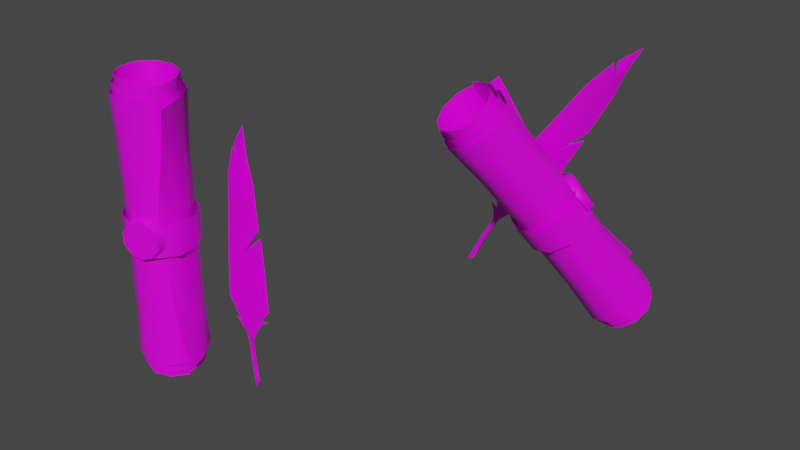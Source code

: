# Source: prop-checkpoint.blend  (saved by Blender 2.93.21; exported with 4.5.12 LTS)
import bpy
from mathutils import Matrix  # noqa: F401  (used for matrix-valued properties, if any)

bpy.ops.wm.read_factory_settings(use_empty=True)
scene = bpy.context.scene
scene.name = 'Scene'

# ---- collections
col_collection = bpy.data.collections.new('Collection'); scene.collection.children.link(col_collection)

# ---- images (referenced by path relative to the original .blend; pixels are not part of the script)
import os
ASSET_DIR = os.environ.get("B2B_ASSET_DIR", "")  # directory of the original .blend (textures are referenced by path, not embedded)
HERE = os.path.dirname(os.path.abspath(__file__))  # packed textures are extracted next to this script under _unpacked/

def load_image(name, relpath, width, height, colorspace="sRGB"):
    """Load a texture the original file referenced (path relative to the .blend, or extracted next to this script)."""
    p = next((c for c in (os.path.join(HERE, relpath), os.path.join(ASSET_DIR, relpath)) if relpath and os.path.exists(c)), "")
    if p:
        img = bpy.data.images.load(p, check_existing=True)
        img.name = name
    else:  # same state as the original file: an image datablock whose file is absent (Cycles renders it pink)
        img = bpy.data.images.new(name, width, height)
        img.source = "FILE"
        img.filepath = "//" + (relpath or name)
    img.colorspace_settings.name = colorspace
    return img
img_prop_checkpoint_diffuse_png = load_image('prop-checkpoint-diffuse.png', 'prop-checkpoint-diffuse.png', 1024, 1024, 'sRGB')

# ---- materials (node trees are filled in below, after node groups)
mat_checkpoint = bpy.data.materials.new('checkpoint')
mat_checkpoint.alpha_threshold = 0.0
mat_checkpoint.line_color = (0.0, 0.0, 0.0, 1.0)

# ---- material node trees
mat_checkpoint.use_nodes = True; mat_checkpoint.node_tree.nodes.clear()
_N = mat_checkpoint.node_tree.nodes; _L = mat_checkpoint.node_tree.links
n0 = _N.new('ShaderNodeOutputMaterial'); n0.name = 'Material Output'; n0.location = (300, 300)
n1 = _N.new('ShaderNodeBsdfPrincipled'); n1.name = 'Principled BSDF'; n1.location = (10, 300)
n1.distribution = 'GGX'
n1.subsurface_method = 'BURLEY'
n1.inputs[2].default_value = 0.4
n1.inputs[3].default_value = 1.45
n1.inputs[27].default_value = (0.0, 0.0, 0.0, 1.0)
n1.inputs[28].default_value = 1.0
n2 = _N.new('ShaderNodeTexImage'); n2.name = 'Image Texture'; n2.location = (-280, 280)
n2.image = img_prop_checkpoint_diffuse_png
_L.new(n1.outputs[0], n0.inputs[0])
_L.new(n2.outputs[0], n1.inputs[0])
n0.is_active_output = True

# ---- world
world_world = bpy.data.worlds.new('World'); scene.world = world_world
world_world.use_nodes = True; world_world.node_tree.nodes.clear()
_N = world_world.node_tree.nodes; _L = world_world.node_tree.links
n0 = _N.new('ShaderNodeOutputWorld'); n0.name = 'World Output'; n0.location = (300, 300)
n1 = _N.new('ShaderNodeBackground'); n1.name = 'Background'; n1.location = (10, 300)
n1.inputs[0].default_value = (0.05088, 0.05088, 0.05088, 1.0)
_L.new(n1.outputs[0], n0.inputs[0])
n0.is_active_output = True
world_world.color = (0.05088, 0.05088, 0.05088)
world_world.use_sun_shadow = False
world_world.sun_shadow_jitter_overblur = 0.0

# ---- meshes
me_prop_checkpoint = bpy.data.meshes.new('prop-checkpoint')
me_prop_checkpoint.from_pydata([(0.1014, 0.192, -0.4958), (-0.2553, -0.396, 0.3932), (0.08417, 0.2483, -0.462), (-0.2735, -0.3378, 0.4215), (0.1012, 0.2973, -0.4187), (-0.2545, -0.2855, 0.46), (0.1587, 0.3297, -0.3943), (-0.2069, -0.2693, 0.5088), (0.2237, 0.3158, -0.3749), (-0.1401, -0.2804, 0.5239), (0.276, 0.2711, -0.3824), (-0.089, -0.327, 0.5192), (0.2952, 0.212, -0.4129), (-0.06859, -0.3841, 0.4857), (0.2738, 0.1607, -0.4542), (-0.08869, -0.4332, 0.4411), (0.2197, 0.1366, -0.4901), (-0.1425, -0.4569, 0.4046), (0.1534, 0.1484, -0.5062), (-0.2066, -0.4419, 0.3856), (0.03888, 0.0767, -0.3127), (-0.02944, -0.04012, -0.1331), (-0.101, -0.1574, 0.04376), (-0.1756, -0.2762, 0.2204), (-0.1925, -0.2219, 0.2476), (-0.1181, -0.1045, 0.07083), (-0.04697, 0.01202, -0.1049), (0.0217, 0.1296, -0.2824), (-0.1737, -0.1745, 0.2847), (-0.09949, -0.05964, 0.109), (-0.02831, 0.05699, -0.06684), (0.03981, 0.1753, -0.2426), (-0.1279, -0.1571, 0.3258), (-0.05259, -0.04036, 0.1444), (0.02047, 0.07933, -0.03601), (0.09111, 0.2017, -0.2152), (-0.06759, -0.1694, 0.3429), (0.006073, -0.05179, 0.1602), (0.07899, 0.06768, -0.01992), (0.1517, 0.1899, -0.1988), (-0.01936, -0.2107, 0.336), (0.05299, -0.09137, 0.153), (0.1259, 0.02802, -0.02704), (0.2, 0.1487, -0.2059), (-0.0005649, -0.2635, 0.3052), (0.07039, -0.1437, 0.1251), (0.1432, -0.02448, -0.05467), (0.2178, 0.09423, -0.2341), (-0.01978, -0.3099, 0.2657), (0.05163, -0.1889, 0.08726), (0.1243, -0.06986, -0.09214), (0.1979, 0.04676, -0.272), (-0.0697, -0.3322, 0.2325), (0.003742, -0.2097, 0.05425), (0.07631, -0.09084, -0.125), (0.1481, 0.02458, -0.3054), (-0.1289, -0.3181, 0.2136), (-0.0545, -0.1976, 0.03746), (0.01763, -0.07945, -0.1407), (0.08731, 0.03629, -0.3216), (0.08208, 0.1695, -0.4724), (-0.2512, -0.3804, 0.3595), (0.06316, 0.2304, -0.4348), (-0.2704, -0.3163, 0.3895), (0.0818, 0.2836, -0.3872), (-0.2494, -0.2592, 0.4311), (0.1497, 0.3287, -0.3744), (-0.204, -0.2508, 0.4993), (0.2202, 0.3124, -0.3517), (-0.1321, -0.2648, 0.5185), (0.2765, 0.2619, -0.3576), (-0.07233, -0.3096, 0.504), (0.2965, 0.1957, -0.3885), (-0.04997, -0.372, 0.4672), (0.2721, 0.1382, -0.4315), (-0.07166, -0.4251, 0.4177), (0.2123, 0.1107, -0.4689), (-0.129, -0.4485, 0.3742), (0.1394, 0.1228, -0.4853), (-0.1985, -0.4313, 0.3522), (0.02544, 0.06227, -0.3001), (-0.03918, -0.04716, -0.1325), (-0.1064, -0.1573, 0.03353), (-0.1752, -0.2679, 0.1987), (-0.1934, -0.2086, 0.2278), (-0.1252, -0.09943, 0.06335), (-0.05844, 0.009888, -0.1015), (0.006477, 0.1195, -0.2669), (-0.1726, -0.1568, 0.2676), (-0.1043, -0.04945, 0.104), (-0.03804, 0.05909, -0.05963), (0.02615, 0.1688, -0.2233), (-0.1269, -0.1435, 0.3216), (-0.05412, -0.03034, 0.1459), (0.01654, 0.08544, -0.02866), (0.08534, 0.2042, -0.2026), (-0.06019, -0.1555, 0.3379), (0.01026, -0.0427, 0.1629), (0.08054, 0.07246, -0.01072), (0.1506, 0.1898, -0.1828), (-0.006691, -0.199, 0.3279), (0.06191, -0.08567, 0.1544), (0.1317, 0.02871, -0.01808), (0.2027, 0.1441, -0.1892), (0.01358, -0.2567, 0.2948), (0.08118, -0.1427, 0.1233), (0.1505, -0.02916, -0.04786), (0.2214, 0.08387, -0.2186), (-0.006852, -0.3063, 0.2506), (0.06083, -0.1918, 0.08138), (0.1296, -0.07916, -0.08848), (0.1994, 0.03172, -0.259), (-0.05981, -0.3283, 0.2113), (0.008672, -0.2142, 0.04441), (0.07691, -0.1024, -0.1242), (0.1449, 0.007117, -0.2944), (-0.1245, -0.3136, 0.1918), (-0.05522, -0.201, 0.02618), (0.01249, -0.09009, -0.1411), (0.07834, 0.01888, -0.3104), (0.06676, 0.1527, -0.4569), (-0.2497, -0.37, 0.3343), (0.04758, 0.2206, -0.4197), (-0.2717, -0.303, 0.3698), (0.06895, 0.2801, -0.3715), (-0.2506, -0.2435, 0.4179), (0.1349, 0.3163, -0.3392), (-0.194, -0.2225, 0.4732), (0.2111, 0.2991, -0.3154), (-0.1155, -0.2361, 0.4915), (0.272, 0.2452, -0.3225), (-0.05266, -0.2867, 0.4795), (0.294, 0.1747, -0.3571), (-0.02895, -0.3545, 0.4407), (0.2684, 0.1139, -0.4049), (-0.05311, -0.413, 0.3894), (0.2049, 0.08567, -0.4474), (-0.1156, -0.4395, 0.3444), (0.1274, 0.1003, -0.4676), (-0.1916, -0.4228, 0.3233), (0.01388, 0.05114, -0.2925), (-0.04807, -0.05301, -0.1334), (-0.112, -0.1578, 0.02452), (-0.1769, -0.2628, 0.1817), (-0.1975, -0.1999, 0.215), (-0.1326, -0.09536, 0.05743), (-0.06872, 0.009344, -0.1004), (-0.006052, 0.1143, -0.2587), (-0.1757, -0.1452, 0.2599), (-0.1068, -0.04326, 0.1025), (-0.04327, 0.06164, -0.05542), (0.01596, 0.1689, -0.2135), (-0.1215, -0.1243, 0.3073), (-0.05429, -0.01837, 0.144), (0.01151, 0.08944, -0.01852), (0.07591, 0.1991, -0.1803), (-0.04985, -0.1373, 0.325), (0.01558, -0.03181, 0.1625), (0.08094, 0.07529, 0.001065), (0.1462, 0.1839, -0.1593), (0.007522, -0.1843, 0.3147), (0.07158, -0.07855, 0.1534), (0.1365, 0.02787, -0.007047), (0.2024, 0.135, -0.1666), (0.02909, -0.2467, 0.2797), (0.09243, -0.1406, 0.1199), (0.157, -0.03477, -0.03962), (0.2228, 0.07073, -0.1989), (0.006703, -0.3008, 0.2331), (0.07015, -0.1942, 0.0748), (0.1345, -0.08883, -0.08405), (0.1996, 0.01528, -0.2434), (-0.05085, -0.3255, 0.1922), (0.01337, -0.2188, 0.03511), (0.07747, -0.1137, -0.1232), (0.1414, -0.01042, -0.2828), (-0.1212, -0.3108, 0.1726), (-0.05623, -0.2049, 0.01594), (0.007746, -0.1001, -0.1421), (0.07034, 0.003234, -0.3017), (0.09034, 0.3169, -0.3384), (-0.2066, -0.1901, 0.471), (-0.1361, -0.1151, 0.2975), (-0.05589, -0.008405, 0.1462), (0.009352, 0.09494, -0.01203), (0.03935, 0.198, -0.186), (0.1308, 0.3623, -0.2908), (-0.1748, -0.1562, 0.5051), (-0.09786, -0.09851, 0.3264), (-0.006096, -0.01828, 0.1596), (0.04861, 0.0882, -0.0002322), (0.1028, 0.2253, -0.1588), (-0.07172, -0.07798, -0.1112), (-0.1113, -0.1428, -0.01353), (-0.09493, -0.007868, -0.07411), (-0.1345, -0.07267, 0.02358), (-0.07007, 0.0523, -0.02414), (-0.1096, -0.0125, 0.07355), (-0.0092, 0.08949, 0.02517), (-0.04875, 0.02469, 0.1229), (0.07556, 0.07067, 0.047), (0.03601, 0.00587, 0.1447), (0.1355, 0.01166, 0.03213), (0.09597, -0.05314, 0.1298), (0.1585, -0.05808, -0.004833), (0.1189, -0.1229, 0.09286), (0.1333, -0.1186, -0.05517), (0.09375, -0.1834, 0.04252), (0.06933, -0.1464, -0.09952), (0.02978, -0.2112, -0.001824), (-0.008978, -0.1309, -0.1209), (-0.04853, -0.1957, -0.02323), (0.04828, -0.0427, 0.1427), (0.01677, -0.003723, 0.136), (0.007283, 0.03674, 0.1072), (0.02345, 0.06322, 0.06729), (0.05909, 0.06562, 0.03149), (0.1006, 0.04301, 0.0135), (0.1321, 0.004031, 0.0202), (0.1416, -0.03643, 0.04901), (0.1254, -0.06292, 0.08895), (0.08979, -0.06531, 0.1247), (-0.2125, -0.09407, 0.06532), (0.1515, 0.06934, 0.5719), (0.1646, 0.1083, 0.5251), (-0.2966, -0.04272, -0.195), (0.2137, 0.1182, 0.6172), (0.1215, 0.1105, 0.4228), (0.08802, 0.07043, 0.4571), (0.06866, 0.01746, 0.4854), (-0.2108, -0.02116, -0.04231), (-0.1606, 0.0151, -0.04796), (0.1471, 0.09346, 0.5462), (-0.1318, -0.06483, 0.1914), (-0.04131, 0.08172, 0.1093), (-0.09371, 0.01467, 0.1535), (-0.1707, -0.008992, 0.02502), (-0.1709, 0.01743, -0.05905), (-0.2402, -0.06093, -0.06275), (-0.2379, -0.08423, -0.01168), (0.1392, 0.05862, 0.5648), (0.1195, 0.08271, 0.5046), (-0.05958, 0.02514, 0.2105), (-0.2468, -0.04841, -0.1022), (-0.1145, 0.06368, -0.0216), (-0.248, -0.03303, -0.1035), (-0.2336, -0.04543, -0.1098), (0.1024, 0.05802, 0.4508), (-0.1965, -0.03356, -0.04863), (0.1615, 0.08106, 0.5399), (-0.07935, 0.002268, 0.1472), (-0.1563, -0.0214, 0.0187), (-0.1373, 0.05493, -0.05619), (-0.2835, -0.03974, -0.2027), (0.1339, 0.0703, 0.4983), (0.02977, 0.09678, 0.2413), (0.04151, 0.09539, 0.2707), (-0.04522, 0.01274, 0.2042), (-0.2823, -0.05513, -0.2014), (-0.2954, -0.05811, -0.1937), (-0.2349, -0.03004, -0.1112), (-0.3282, -0.0604, -0.2953), (-0.3334, -0.04695, -0.2704), (-0.3147, -0.04339, -0.2664), (-0.3468, -0.06393, -0.2992), (-0.1683, 0.02173, -0.04458), (-0.2327, -0.04825, -0.05358), (-0.225, -0.05489, -0.05696), (0.06821, -0.01972, 0.1463), (0.06266, -0.02686, 0.1493), (0.04272, 0.01182, 0.1408), (0.03412, 0.008446, 0.1432), (0.03504, 0.04455, 0.1175), (0.02553, 0.04509, 0.1171), (0.04812, 0.06598, 0.08522), (0.04017, 0.06908, 0.08096), (0.07696, 0.06792, 0.05626), (0.07245, 0.07125, 0.04854), (0.1105, 0.04963, 0.0417), (0.11, 0.05077, 0.03225), (0.136, 0.01809, 0.04712), (0.1386, 0.01547, 0.03831), (0.1437, -0.01465, 0.07043), (0.1472, -0.02117, 0.06441), (0.1306, -0.03608, 0.1027), (0.1325, -0.04516, 0.1006), (0.1018, -0.03801, 0.1317), (0.1003, -0.04733, 0.133)], [], [(23, 1, 3, 24), (24, 3, 5, 28), (32, 7, 9, 36), (36, 9, 11, 40), (40, 11, 13, 44), (44, 13, 15, 48), (48, 15, 17, 52), (52, 17, 19, 56), (56, 19, 1, 23), (18, 59, 20, 0), (59, 58, 21, 20), (58, 57, 22, 21), (57, 56, 23, 22), (16, 55, 59, 18), (55, 54, 58, 59), (54, 53, 57, 58), (53, 52, 56, 57), (14, 51, 55, 16), (51, 50, 54, 55), (50, 49, 53, 54), (49, 48, 52, 53), (12, 47, 51, 14), (47, 46, 50, 51), (46, 45, 49, 50), (45, 44, 48, 49), (10, 43, 47, 12), (43, 42, 46, 47), (42, 41, 45, 46), (41, 40, 44, 45), (8, 39, 43, 10), (39, 38, 42, 43), (38, 37, 41, 42), (37, 36, 40, 41), (6, 35, 39, 8), (35, 34, 38, 39), (34, 33, 37, 38), (33, 32, 36, 37), (2, 27, 31, 4), (27, 26, 30, 31), (26, 25, 29, 30), (25, 24, 28, 29), (0, 20, 27, 2), (20, 21, 26, 27), (21, 22, 25, 26), (22, 23, 24, 25), (83, 61, 63, 84), (84, 63, 65, 88), (155, 126, 64, 91), (92, 67, 69, 96), (96, 69, 71, 100), (100, 71, 73, 104), (104, 73, 75, 108), (108, 75, 77, 112), (112, 77, 79, 116), (116, 79, 61, 83), (78, 119, 80, 60), (119, 118, 81, 80), (118, 117, 82, 81), (117, 116, 83, 82), (76, 115, 119, 78), (115, 114, 118, 119), (114, 113, 117, 118), (113, 112, 116, 117), (74, 111, 115, 76), (111, 110, 114, 115), (110, 109, 113, 114), (109, 108, 112, 113), (72, 107, 111, 74), (107, 106, 110, 111), (106, 105, 109, 110), (105, 104, 108, 109), (70, 103, 107, 72), (103, 102, 106, 107), (102, 101, 105, 106), (101, 100, 104, 105), (68, 99, 103, 70), (99, 98, 102, 103), (98, 97, 101, 102), (97, 96, 100, 101), (66, 95, 99, 68), (95, 94, 98, 99), (94, 93, 97, 98), (93, 92, 96, 97), (154, 155, 91, 90), (153, 154, 90, 89), (152, 153, 89, 88), (127, 152, 88, 65), (62, 87, 91, 64), (87, 86, 90, 91), (86, 85, 89, 90), (85, 84, 88, 89), (60, 80, 87, 62), (80, 81, 86, 87), (81, 82, 85, 86), (82, 83, 84, 85), (143, 121, 123, 144), (144, 123, 125, 148), (95, 66, 4, 31), (152, 127, 129, 156), (156, 129, 131, 160), (160, 131, 133, 164), (164, 133, 135, 168), (168, 135, 137, 172), (172, 137, 139, 176), (176, 139, 121, 143), (138, 179, 140, 120), (179, 178, 141, 140), (178, 177, 142, 141), (177, 176, 143, 142), (136, 175, 179, 138), (175, 174, 178, 179), (174, 173, 177, 178), (173, 172, 176, 177), (134, 171, 175, 136), (171, 170, 174, 175), (170, 169, 173, 174), (169, 168, 172, 173), (132, 167, 171, 134), (167, 166, 170, 171), (166, 165, 169, 170), (165, 164, 168, 169), (130, 163, 167, 132), (163, 162, 166, 167), (162, 161, 165, 166), (161, 160, 164, 165), (128, 159, 163, 130), (159, 158, 162, 163), (158, 157, 161, 162), (157, 156, 160, 161), (126, 155, 159, 128), (155, 154, 158, 159), (154, 153, 157, 158), (153, 152, 156, 157), (94, 95, 31, 30), (93, 94, 30, 29), (92, 93, 29, 28), (67, 92, 28, 5), (122, 147, 151, 124), (147, 146, 150, 151), (146, 145, 149, 150), (145, 144, 148, 149), (120, 140, 147, 122), (140, 141, 146, 147), (141, 142, 145, 146), (142, 143, 144, 145), (150, 149, 183, 184), (148, 125, 181, 182), (151, 150, 184, 185), (124, 151, 185, 180), (149, 148, 182, 183), (185, 184, 190, 191), (183, 182, 188, 189), (180, 185, 191, 186), (184, 183, 189, 190), (182, 181, 187, 188), (192, 193, 195, 194), (194, 195, 197, 196), (196, 197, 199, 198), (198, 199, 201, 200), (200, 201, 203, 202), (202, 203, 205, 204), (204, 205, 207, 206), (206, 207, 209, 208), (208, 209, 211, 210), (210, 211, 193, 192), (221, 287, 269, 212), (214, 273, 275, 215), (215, 275, 277, 216), (216, 277, 279, 217), (217, 279, 281, 218), (218, 281, 283, 219), (219, 283, 285, 220), (220, 285, 287, 221), (212, 269, 271, 213), (213, 271, 273, 214), (212, 213, 214, 215, 216, 217, 218, 219, 220, 221), (229, 240, 241, 228), (232, 223, 226), (222, 236, 230, 266), (231, 260, 237), (229, 228, 242), (235, 242, 255, 234), (226, 224, 232), (245, 230, 265), (241, 232, 224), (244, 236, 235, 234), (230, 236, 244, 265), (222, 233, 235, 236), (260, 253, 225, 245), (231, 237, 252), (223, 232, 241), (242, 228, 227, 256), (228, 241, 224, 227), (233, 229, 242, 235), (243, 259, 258, 246), (229, 247, 254, 240), (249, 226, 223), (222, 267, 248, 251), (229, 257, 247), (250, 234, 255, 257), (226, 249, 224), (231, 248, 246), (254, 224, 249), (244, 234, 250, 251), (248, 231, 244, 251), (222, 251, 250, 233), (253, 263, 262, 225), (223, 254, 249), (257, 256, 227, 247), (247, 227, 224, 254), (233, 250, 257, 229), (258, 261, 263, 253), (256, 257, 242), (246, 258, 253, 260), (242, 257, 255), (241, 254, 223), (245, 225, 259, 243), (240, 254, 241), (225, 262, 264, 259), (259, 264, 261, 258), (261, 264, 262, 263), (260, 265, 237), (252, 237, 265), (231, 252, 265), (244, 231, 265), (266, 239, 267), (266, 267, 222), (238, 267, 239), (239, 266, 238), (243, 246, 267), (243, 238, 266), (248, 267, 246), (230, 245, 266), (238, 243, 267), (245, 243, 266), (260, 231, 246), (260, 245, 265), (271, 269, 268, 270), (273, 271, 270, 272), (275, 273, 272, 274), (277, 275, 274, 276), (279, 277, 276, 278), (281, 279, 278, 280), (283, 281, 280, 282), (285, 283, 282, 284), (287, 285, 284, 286), (269, 287, 286, 268), (270, 268, 286, 284, 282, 280, 278, 276, 274, 272)])
me_prop_checkpoint.polygons.foreach_set('use_smooth', [True] * 248)
_k = set([(212, 213), (212, 221), (213, 214), (214, 215), (215, 216), (216, 217), (217, 218), (218, 219), (219, 220), (220, 221), (222, 233), (222, 266), (222, 267), (223, 226), (223, 241), (223, 254), (224, 226), (224, 227), (227, 256), (229, 233), (229, 240), (231, 244), (231, 252), (231, 265), (234, 244), (234, 255), (237, 252), (237, 260), (238, 239), (238, 243), (239, 266), (239, 267), (240, 241), (240, 254), (241, 254), (242, 255), (242, 256), (242, 257), (244, 265), (252, 265), (255, 257), (256, 257), (261, 263), (261, 264), (262, 263), (262, 264), (266, 267)])
me_prop_checkpoint.attributes.new('sharp_edge', 'BOOLEAN', 'EDGE').data.foreach_set('value', [ (min(e.vertices), max(e.vertices)) in _k for e in me_prop_checkpoint.edges])
_uv = me_prop_checkpoint.uv_layers.new(name='UVMap')
_uv.uv.foreach_set('vector', [0.8965, 0.2195, 0.9964, 0.2171, 0.9961, 0.2462, 0.8964, 0.2483, 0.8964, 0.2483, 0.9961, 0.2462, 0.9951, 0.2753, 0.8961, 0.2771, 0.8892, 0.02078, 0.9876, 0.008945, 0.9888, 0.03895, 0.8915, 0.04849, 0.8915, 0.04849, 0.9888, 0.03895, 0.993, 0.06865, 0.8936, 0.0765, 0.8936, 0.0765, 0.993, 0.06865, 0.9937, 0.09862, 0.8939, 0.1048, 0.8939, 0.1048, 0.9937, 0.09862, 0.9942, 0.1286, 0.895, 0.1333, 0.895, 0.1333, 0.9942, 0.1286, 0.9963, 0.1584, 0.8969, 0.162, 0.8969, 0.162, 0.9963, 0.1584, 0.9966, 0.188, 0.8965, 0.1908, 0.8965, 0.1908, 0.9966, 0.188, 0.9964, 0.2171, 0.8965, 0.2195, 0.4859, 0.189, 0.5862, 0.1913, 0.5861, 0.2203, 0.4859, 0.2186, 0.5862, 0.1913, 0.6895, 0.1929, 0.6895, 0.2213, 0.5861, 0.2203, 0.6895, 0.1929, 0.7932, 0.1927, 0.793, 0.2212, 0.6895, 0.2213, 0.7932, 0.1927, 0.8965, 0.1908, 0.8965, 0.2195, 0.793, 0.2212, 0.4862, 0.159, 0.587, 0.1624, 0.5862, 0.1913, 0.4859, 0.189, 0.587, 0.1624, 0.6897, 0.1646, 0.6895, 0.1929, 0.5862, 0.1913, 0.6897, 0.1646, 0.7933, 0.1644, 0.7932, 0.1927, 0.6895, 0.1929, 0.7933, 0.1644, 0.8969, 0.162, 0.8965, 0.1908, 0.7932, 0.1927, 0.4871, 0.129, 0.5877, 0.1336, 0.587, 0.1624, 0.4862, 0.159, 0.5877, 0.1336, 0.6899, 0.1365, 0.6897, 0.1646, 0.587, 0.1624, 0.6899, 0.1365, 0.7927, 0.1364, 0.7933, 0.1644, 0.6897, 0.1646, 0.7927, 0.1364, 0.895, 0.1333, 0.8969, 0.162, 0.7933, 0.1644, 0.4884, 0.09899, 0.5885, 0.105, 0.5877, 0.1336, 0.4871, 0.129, 0.5885, 0.105, 0.6903, 0.1087, 0.6899, 0.1365, 0.5877, 0.1336, 0.6903, 0.1087, 0.7923, 0.1086, 0.7927, 0.1364, 0.6899, 0.1365, 0.7923, 0.1086, 0.8939, 0.1048, 0.895, 0.1333, 0.7927, 0.1364, 0.49, 0.06899, 0.5898, 0.07672, 0.5885, 0.105, 0.4884, 0.09899, 0.5898, 0.07672, 0.6908, 0.08117, 0.6903, 0.1087, 0.5885, 0.105, 0.6908, 0.08117, 0.7918, 0.08109, 0.7923, 0.1086, 0.6903, 0.1087, 0.7918, 0.08109, 0.8936, 0.0765, 0.8939, 0.1048, 0.7923, 0.1086, 0.4919, 0.039, 0.5913, 0.04863, 0.5898, 0.07672, 0.49, 0.06899, 0.5913, 0.04863, 0.6913, 0.05393, 0.6908, 0.08117, 0.5898, 0.07672, 0.6913, 0.05393, 0.7912, 0.05388, 0.7918, 0.08109, 0.6908, 0.08117, 0.7912, 0.05388, 0.8915, 0.04849, 0.8936, 0.0765, 0.7918, 0.08109, 0.4939, 0.008945, 0.5934, 0.02084, 0.5913, 0.04863, 0.4919, 0.039, 0.5934, 0.02084, 0.692, 0.02712, 0.6913, 0.05393, 0.5913, 0.04863, 0.692, 0.02712, 0.7906, 0.027, 0.7912, 0.05388, 0.6913, 0.05393, 0.7906, 0.027, 0.8892, 0.02078, 0.8915, 0.04849, 0.7912, 0.05388, 0.4868, 0.2479, 0.5865, 0.2492, 0.587, 0.2781, 0.4879, 0.277, 0.5865, 0.2492, 0.6897, 0.2499, 0.6899, 0.2786, 0.587, 0.2781, 0.6897, 0.2499, 0.7929, 0.2497, 0.7934, 0.2784, 0.6899, 0.2786, 0.7929, 0.2497, 0.8964, 0.2483, 0.8961, 0.2771, 0.7934, 0.2784, 0.4859, 0.2186, 0.5861, 0.2203, 0.5865, 0.2492, 0.4868, 0.2479, 0.5861, 0.2203, 0.6895, 0.2213, 0.6897, 0.2499, 0.5865, 0.2492, 0.6895, 0.2213, 0.793, 0.2212, 0.7929, 0.2497, 0.6897, 0.2499, 0.793, 0.2212, 0.8965, 0.2195, 0.8964, 0.2483, 0.7929, 0.2497, 0.8884, 0.5295, 0.9812, 0.5307, 0.9792, 0.5617, 0.8872, 0.5608, 0.8872, 0.5608, 0.9792, 0.5617, 0.9771, 0.5927, 0.886, 0.592, 0.6014, 0.6267, 0.5111, 0.6285, 0.5085, 0.5955, 0.5998, 0.5938, 0.8956, 0.3078, 0.9939, 0.3065, 0.9934, 0.3388, 0.8945, 0.3397, 0.8945, 0.3397, 0.9934, 0.3388, 0.9901, 0.3711, 0.8935, 0.3714, 0.8935, 0.3714, 0.9901, 0.3711, 0.9884, 0.4034, 0.8924, 0.4032, 0.8924, 0.4032, 0.9884, 0.4034, 0.9865, 0.4357, 0.8914, 0.4349, 0.8914, 0.4349, 0.9865, 0.4357, 0.985, 0.4679, 0.8905, 0.4666, 0.8905, 0.4666, 0.985, 0.4679, 0.9832, 0.4996, 0.8895, 0.4981, 0.8895, 0.4981, 0.9832, 0.4996, 0.9812, 0.5307, 0.8884, 0.5295, 0.5013, 0.5016, 0.5952, 0.4994, 0.5965, 0.531, 0.5035, 0.5333, 0.5952, 0.4994, 0.6931, 0.4982, 0.6937, 0.5296, 0.5965, 0.531, 0.6931, 0.4982, 0.7916, 0.4977, 0.7913, 0.5292, 0.6937, 0.5296, 0.7916, 0.4977, 0.8895, 0.4981, 0.8884, 0.5295, 0.7913, 0.5292, 0.4994, 0.4696, 0.5939, 0.4677, 0.5952, 0.4994, 0.5013, 0.5016, 0.5939, 0.4677, 0.6926, 0.4667, 0.6931, 0.4982, 0.5952, 0.4994, 0.6926, 0.4667, 0.7919, 0.4663, 0.7916, 0.4977, 0.6931, 0.4982, 0.7919, 0.4663, 0.8905, 0.4666, 0.8895, 0.4981, 0.7916, 0.4977, 0.4975, 0.4374, 0.5928, 0.4359, 0.5939, 0.4677, 0.4994, 0.4696, 0.5928, 0.4359, 0.6921, 0.4352, 0.6926, 0.4667, 0.5939, 0.4677, 0.6921, 0.4352, 0.7922, 0.4348, 0.7919, 0.4663, 0.6926, 0.4667, 0.7922, 0.4348, 0.8914, 0.4349, 0.8905, 0.4666, 0.7919, 0.4663, 0.4957, 0.4051, 0.5916, 0.4042, 0.5928, 0.4359, 0.4975, 0.4374, 0.5916, 0.4042, 0.6916, 0.4037, 0.6921, 0.4352, 0.5928, 0.4359, 0.6916, 0.4037, 0.7925, 0.4033, 0.7922, 0.4348, 0.6921, 0.4352, 0.7925, 0.4033, 0.8924, 0.4032, 0.8914, 0.4349, 0.7922, 0.4348, 0.4936, 0.3729, 0.5904, 0.3725, 0.5916, 0.4042, 0.4957, 0.4051, 0.5904, 0.3725, 0.6911, 0.3721, 0.6916, 0.4037, 0.5916, 0.4042, 0.6911, 0.3721, 0.7928, 0.3718, 0.7925, 0.4033, 0.6916, 0.4037, 0.7928, 0.3718, 0.8935, 0.3714, 0.8924, 0.4032, 0.7925, 0.4033, 0.4915, 0.3405, 0.589, 0.3407, 0.5904, 0.3725, 0.4936, 0.3729, 0.589, 0.3407, 0.6906, 0.3406, 0.6911, 0.3721, 0.5904, 0.3725, 0.6906, 0.3406, 0.793, 0.3403, 0.7928, 0.3718, 0.6911, 0.3721, 0.793, 0.3403, 0.8945, 0.3397, 0.8935, 0.3714, 0.7928, 0.3718, 0.4893, 0.3082, 0.5878, 0.3088, 0.589, 0.3407, 0.4915, 0.3405, 0.5878, 0.3088, 0.6903, 0.3091, 0.6906, 0.3406, 0.589, 0.3407, 0.6903, 0.3091, 0.7932, 0.3087, 0.793, 0.3403, 0.6906, 0.3406, 0.7932, 0.3087, 0.8956, 0.3078, 0.8945, 0.3397, 0.793, 0.3403, 0.6957, 0.6252, 0.6014, 0.6267, 0.5998, 0.5938, 0.695, 0.5924, 0.7905, 0.6246, 0.6957, 0.6252, 0.695, 0.5924, 0.7908, 0.5918, 0.8848, 0.6249, 0.7905, 0.6246, 0.7908, 0.5918, 0.886, 0.592, 0.975, 0.6257, 0.8848, 0.6249, 0.886, 0.592, 0.9771, 0.5927, 0.506, 0.5645, 0.5981, 0.5625, 0.5998, 0.5938, 0.5085, 0.5955, 0.5981, 0.5625, 0.6943, 0.561, 0.695, 0.5924, 0.5998, 0.5938, 0.6943, 0.561, 0.791, 0.5605, 0.7908, 0.5918, 0.695, 0.5924, 0.791, 0.5605, 0.8872, 0.5608, 0.886, 0.592, 0.7908, 0.5918, 0.5035, 0.5333, 0.5965, 0.531, 0.5981, 0.5625, 0.506, 0.5645, 0.5965, 0.531, 0.6937, 0.5296, 0.6943, 0.561, 0.5981, 0.5625, 0.6937, 0.5296, 0.7913, 0.5292, 0.791, 0.5605, 0.6943, 0.561, 0.7913, 0.5292, 0.8884, 0.5295, 0.8872, 0.5608, 0.791, 0.5605, 0.8778, 0.8589, 0.9642, 0.862, 0.9631, 0.895, 0.8769, 0.8915, 0.8769, 0.8915, 0.9631, 0.895, 0.9614, 0.9282, 0.8758, 0.9239, 0.5878, 0.3088, 0.4893, 0.3082, 0.4879, 0.277, 0.587, 0.2781, 0.8848, 0.6249, 0.975, 0.6257, 0.9724, 0.6597, 0.8833, 0.6588, 0.8833, 0.6588, 0.9724, 0.6597, 0.9702, 0.6937, 0.882, 0.6925, 0.882, 0.6925, 0.9702, 0.6937, 0.9683, 0.7276, 0.8808, 0.7261, 0.8808, 0.7261, 0.9683, 0.7276, 0.9669, 0.7615, 0.8801, 0.7595, 0.8801, 0.7595, 0.9669, 0.7615, 0.966, 0.7953, 0.8793, 0.7929, 0.8793, 0.7929, 0.966, 0.7953, 0.9652, 0.8289, 0.8786, 0.8261, 0.8786, 0.8261, 0.9652, 0.8289, 0.9642, 0.862, 0.8778, 0.8589, 0.5233, 0.8322, 0.6101, 0.828, 0.6114, 0.8612, 0.5247, 0.866, 0.6101, 0.828, 0.6996, 0.8255, 0.7002, 0.8583, 0.6114, 0.8612, 0.6996, 0.8255, 0.7892, 0.8248, 0.7891, 0.8576, 0.7002, 0.8583, 0.7892, 0.8248, 0.8786, 0.8261, 0.8778, 0.8589, 0.7891, 0.8576, 0.5221, 0.7982, 0.6089, 0.7946, 0.6101, 0.828, 0.5233, 0.8322, 0.6089, 0.7946, 0.699, 0.7925, 0.6996, 0.8255, 0.6101, 0.828, 0.699, 0.7925, 0.7893, 0.7919, 0.7892, 0.8248, 0.6996, 0.8255, 0.7893, 0.7919, 0.8793, 0.7929, 0.8786, 0.8261, 0.7892, 0.8248, 0.5209, 0.7643, 0.6077, 0.7613, 0.6089, 0.7946, 0.5221, 0.7982, 0.6077, 0.7613, 0.6984, 0.7593, 0.699, 0.7925, 0.6089, 0.7946, 0.6984, 0.7593, 0.7895, 0.7587, 0.7893, 0.7919, 0.699, 0.7925, 0.7895, 0.7587, 0.8801, 0.7595, 0.8793, 0.7929, 0.7893, 0.7919, 0.519, 0.7305, 0.6065, 0.7278, 0.6077, 0.7613, 0.5209, 0.7643, 0.6065, 0.7278, 0.6978, 0.726, 0.6984, 0.7593, 0.6077, 0.7613, 0.6978, 0.726, 0.7896, 0.7254, 0.7895, 0.7587, 0.6984, 0.7593, 0.7896, 0.7254, 0.8808, 0.7261, 0.8801, 0.7595, 0.7895, 0.7587, 0.5167, 0.6965, 0.605, 0.6943, 0.6065, 0.7278, 0.519, 0.7305, 0.605, 0.6943, 0.6971, 0.6926, 0.6978, 0.726, 0.6065, 0.7278, 0.6971, 0.6926, 0.7899, 0.692, 0.7896, 0.7254, 0.6978, 0.726, 0.7899, 0.692, 0.882, 0.6925, 0.8808, 0.7261, 0.7896, 0.7254, 0.5141, 0.6625, 0.6033, 0.6606, 0.605, 0.6943, 0.5167, 0.6965, 0.6033, 0.6606, 0.6964, 0.659, 0.6971, 0.6926, 0.605, 0.6943, 0.6964, 0.659, 0.7902, 0.6584, 0.7899, 0.692, 0.6971, 0.6926, 0.7902, 0.6584, 0.8833, 0.6588, 0.882, 0.6925, 0.7899, 0.692, 0.5111, 0.6285, 0.6014, 0.6267, 0.6033, 0.6606, 0.5141, 0.6625, 0.6014, 0.6267, 0.6957, 0.6252, 0.6964, 0.659, 0.6033, 0.6606, 0.6957, 0.6252, 0.7905, 0.6246, 0.7902, 0.6584, 0.6964, 0.659, 0.7905, 0.6246, 0.8848, 0.6249, 0.8833, 0.6588, 0.7902, 0.6584, 0.6903, 0.3091, 0.5878, 0.3088, 0.587, 0.2781, 0.6899, 0.2786, 0.7932, 0.3087, 0.6903, 0.3091, 0.6899, 0.2786, 0.7934, 0.2784, 0.8956, 0.3078, 0.7932, 0.3087, 0.7934, 0.2784, 0.8961, 0.2771, 0.9939, 0.3065, 0.8956, 0.3078, 0.8961, 0.2771, 0.9951, 0.2753, 0.5268, 0.8993, 0.6128, 0.894, 0.6145, 0.9264, 0.5292, 0.9324, 0.6128, 0.894, 0.7009, 0.8909, 0.7016, 0.9231, 0.6145, 0.9264, 0.7009, 0.8909, 0.789, 0.89, 0.7888, 0.9223, 0.7016, 0.9231, 0.789, 0.89, 0.8769, 0.8915, 0.8758, 0.9239, 0.7888, 0.9223, 0.5247, 0.866, 0.6114, 0.8612, 0.6128, 0.894, 0.5268, 0.8993, 0.6114, 0.8612, 0.7002, 0.8583, 0.7009, 0.8909, 0.6128, 0.894, 0.7002, 0.8583, 0.7891, 0.8576, 0.789, 0.89, 0.7009, 0.8909, 0.7891, 0.8576, 0.8778, 0.8589, 0.8769, 0.8915, 0.789, 0.89, 0.7016, 0.9231, 0.7888, 0.9223, 0.7885, 0.9551, 0.7026, 0.9558, 0.8758, 0.9239, 0.9614, 0.9282, 0.9596, 0.9646, 0.8751, 0.9507, 0.6145, 0.9264, 0.7016, 0.9231, 0.7026, 0.9558, 0.6153, 0.9464, 0.5292, 0.9324, 0.6145, 0.9264, 0.6153, 0.9464, 0.5306, 0.955, 0.7888, 0.9223, 0.8758, 0.9239, 0.8751, 0.9507, 0.7885, 0.9551, 0.6153, 0.9464, 0.7026, 0.9558, 0.7034, 0.9733, 0.6123, 0.9779, 0.7885, 0.9551, 0.8751, 0.9507, 0.8746, 0.9722, 0.7875, 0.9774, 0.5306, 0.955, 0.6153, 0.9464, 0.6123, 0.9779, 0.5321, 0.9874, 0.7026, 0.9558, 0.7885, 0.9551, 0.7875, 0.9774, 0.7034, 0.9733, 0.8751, 0.9507, 0.9596, 0.9646, 0.9584, 0.9889, 0.8746, 0.9722, 0.494, 0.8078, 0.4387, 0.8078, 0.4387, 0.7735, 0.494, 0.7735, 0.494, 0.7735, 0.4387, 0.7735, 0.4387, 0.7392, 0.494, 0.7392, 0.494, 0.7392, 0.4387, 0.7392, 0.4387, 0.7031, 0.494, 0.7031, 0.494, 0.7031, 0.4387, 0.7031, 0.4387, 0.6662, 0.494, 0.6662, 0.494, 0.6662, 0.4387, 0.6662, 0.4387, 0.6306, 0.494, 0.6306, 0.494, 0.9793, 0.4387, 0.9793, 0.4387, 0.945, 0.494, 0.945, 0.494, 0.945, 0.4387, 0.945, 0.4387, 0.9107, 0.494, 0.9107, 0.494, 0.9107, 0.4387, 0.9107, 0.4387, 0.8764, 0.494, 0.8764, 0.494, 0.8764, 0.4387, 0.8764, 0.4387, 0.8421, 0.494, 0.8421, 0.494, 0.8421, 0.4387, 0.8421, 0.4387, 0.8078, 0.494, 0.8078, 0.285, 0.9017, 0.297, 0.9017, 0.2991, 0.9215, 0.2874, 0.9242, 0.306, 0.9651, 0.3155, 0.9574, 0.3289, 0.9719, 0.3214, 0.9817, 0.3214, 0.9817, 0.3289, 0.9719, 0.3452, 0.9833, 0.3399, 0.9946, 0.3399, 0.8089, 0.3452, 0.8202, 0.3289, 0.8316, 0.3214, 0.8218, 0.3214, 0.8218, 0.3289, 0.8316, 0.3155, 0.8461, 0.306, 0.8384, 0.306, 0.8384, 0.3155, 0.8461, 0.3054, 0.8632, 0.2945, 0.8578, 0.2945, 0.8578, 0.3054, 0.8632, 0.2991, 0.882, 0.2874, 0.8793, 0.2874, 0.8793, 0.2991, 0.882, 0.297, 0.9017, 0.285, 0.9017, 0.2874, 0.9242, 0.2991, 0.9215, 0.3054, 0.9403, 0.2945, 0.9457, 0.2945, 0.9457, 0.3054, 0.9403, 0.3155, 0.9574, 0.306, 0.9651, 0.3888, 0.9037, 0.3673, 0.8967, 0.354, 0.8784, 0.354, 0.8558, 0.3673, 0.8375, 0.3888, 0.8306, 0.4103, 0.8375, 0.4236, 0.8558, 0.4236, 0.8784, 0.4103, 0.8967, 0.1248, 0.6195, 0.1068, 0.6996, 0.08283, 0.6578, 0.0826, 0.6188, 0.08254, 0.6936, 0.1052, 0.6999, 0.08322, 0.7601, 0.1507, 0.2781, 0.08164, 0.2776, 0.08198, 0.2244, 0.1002, 0.2079, 0.3287, 0.2629, 0.3032, 0.1945, 0.3312, 0.2528, 0.1248, 0.6195, 0.0826, 0.6188, 0.08008, 0.4241, 0.08027, 0.3791, 0.08008, 0.4241, 0.0275, 0.497, 0.01616, 0.3785, 0.08322, 0.7601, 0.06208, 0.6967, 0.08254, 0.6936, 0.08317, 0.1744, 0.08198, 0.2244, 0.04547, 0.2419, 0.08283, 0.6578, 0.08254, 0.6936, 0.06208, 0.6967, 0.0128, 0.2772, 0.08164, 0.2776, 0.08027, 0.3791, 0.01616, 0.3785, 0.08198, 0.2244, 0.08164, 0.2776, 0.0128, 0.2772, 0.04547, 0.2419, 0.1507, 0.2781, 0.1445, 0.3797, 0.08027, 0.3791, 0.08164, 0.2776, 0.07245, 0.1741, 0.07152, 0.102, 0.08215, 0.1022, 0.08317, 0.1744, 0.3287, 0.2629, 0.3312, 0.2528, 0.3589, 0.2729, 0.1052, 0.6999, 0.08254, 0.6936, 0.08283, 0.6578, 0.08008, 0.4241, 0.0826, 0.6188, 0.0408, 0.6181, 0.02811, 0.4996, 0.0826, 0.6188, 0.08283, 0.6578, 0.06208, 0.6967, 0.0408, 0.6181, 0.1445, 0.3797, 0.1248, 0.6195, 0.08008, 0.4241, 0.08027, 0.3791, 0.2818, 0.1939, 0.2834, 0.1222, 0.2939, 0.1225, 0.2925, 0.1946, 0.2454, 0.6391, 0.2877, 0.6389, 0.2873, 0.6798, 0.264, 0.717, 0.2867, 0.7116, 0.285, 0.7778, 0.2662, 0.7173, 0.2227, 0.2968, 0.2747, 0.2277, 0.2926, 0.2446, 0.2917, 0.2978, 0.2454, 0.6391, 0.2899, 0.4443, 0.2877, 0.6389, 0.2905, 0.3993, 0.3546, 0.3998, 0.3423, 0.5196, 0.2899, 0.4443, 0.285, 0.7778, 0.2867, 0.7116, 0.3094, 0.7148, 0.3287, 0.2629, 0.2926, 0.2446, 0.2925, 0.1946, 0.2873, 0.6798, 0.3094, 0.7148, 0.2867, 0.7116, 0.3606, 0.2989, 0.3546, 0.3998, 0.2905, 0.3993, 0.2917, 0.2978, 0.2926, 0.2446, 0.3287, 0.2629, 0.3606, 0.2989, 0.2917, 0.2978, 0.2227, 0.2968, 0.2917, 0.2978, 0.2905, 0.3993, 0.2263, 0.3988, 0.07152, 0.102, 0.07141, 0.05268, 0.08231, 0.04511, 0.08215, 0.1022, 0.2662, 0.7173, 0.2873, 0.6798, 0.2867, 0.7116, 0.2899, 0.4443, 0.3407, 0.5206, 0.3295, 0.6388, 0.2877, 0.6389, 0.2877, 0.6389, 0.3295, 0.6388, 0.3094, 0.7148, 0.2873, 0.6798, 0.2263, 0.3988, 0.2905, 0.3993, 0.2899, 0.4443, 0.2454, 0.6391, 0.2939, 0.1225, 0.2948, 0.05142, 0.3068, 0.07291, 0.3045, 0.1228, 0.1441, 0.6945, 0.14, 0.6028, 0.1534, 0.6031, 0.2925, 0.1946, 0.2939, 0.1225, 0.3045, 0.1228, 0.3032, 0.1945, 0.1534, 0.6031, 0.14, 0.6028, 0.1489, 0.5236, 0.1616, 0.6033, 0.175, 0.6033, 0.1686, 0.6536, 0.08317, 0.1744, 0.08215, 0.1022, 0.09265, 0.1025, 0.09394, 0.1739, 0.1681, 0.5593, 0.175, 0.6033, 0.1616, 0.6033, 0.08215, 0.1022, 0.08231, 0.04511, 0.09391, 0.02347, 0.09265, 0.1025, 0.2834, 0.1222, 0.2839, 0.04406, 0.2948, 0.05142, 0.2939, 0.1225, 0.3246, 0.0374, 0.3149, 0.05025, 0.3067, 0.0216, 0.3163, 0.008659, 0.07245, 0.1741, 0.04547, 0.2419, 0.04322, 0.2317, 0.01502, 0.2512, 0.04322, 0.2317, 0.04547, 0.2419, 0.2022, 0.6046, 0.2063, 0.5734, 0.2094, 0.6047, 0.2051, 0.6527, 0.2022, 0.6046, 0.2094, 0.6047, 0.1838, 0.604, 0.1881, 0.567, 0.191, 0.6041, 0.1838, 0.604, 0.191, 0.6041, 0.1859, 0.6904, 0.2672, 0.2185, 0.2747, 0.2277, 0.2428, 0.2481, 0.1317, 0.229, 0.1002, 0.2079, 0.1079, 0.1989, 0.2818, 0.1939, 0.2925, 0.1946, 0.2747, 0.2277, 0.09394, 0.1739, 0.1079, 0.1989, 0.1002, 0.2079, 0.2926, 0.2446, 0.2747, 0.2277, 0.2925, 0.1946, 0.08198, 0.2244, 0.08317, 0.1744, 0.1002, 0.2079, 0.2672, 0.2185, 0.2818, 0.1939, 0.2747, 0.2277, 0.08317, 0.1744, 0.09394, 0.1739, 0.1002, 0.2079, 0.3032, 0.1945, 0.3287, 0.2629, 0.2925, 0.1946, 0.07245, 0.1741, 0.08317, 0.1744, 0.04547, 0.2419, 0.3857, 0.9833, 0.3668, 0.977, 0.3693, 0.9736, 0.3857, 0.9791, 0.4047, 0.9773, 0.3857, 0.9833, 0.3857, 0.9791, 0.4023, 0.9739, 0.4167, 0.9614, 0.4047, 0.9773, 0.4023, 0.9739, 0.4127, 0.96, 0.4169, 0.9414, 0.4167, 0.9614, 0.4127, 0.96, 0.4129, 0.9427, 0.4055, 0.9251, 0.4169, 0.9414, 0.4129, 0.9427, 0.403, 0.9284, 0.3866, 0.9187, 0.4055, 0.9251, 0.403, 0.9284, 0.3866, 0.9229, 0.3675, 0.9247, 0.3866, 0.9187, 0.3866, 0.9229, 0.37, 0.9281, 0.3557, 0.9408, 0.3675, 0.9247, 0.37, 0.9281, 0.3597, 0.9421, 0.3553, 0.9607, 0.3557, 0.9408, 0.3597, 0.9421, 0.3593, 0.9594, 0.3668, 0.977, 0.3553, 0.9607, 0.3593, 0.9594, 0.3693, 0.9736, 0.3857, 0.9791, 0.3693, 0.9736, 0.3593, 0.9594, 0.3597, 0.9421, 0.37, 0.9281, 0.3866, 0.9229, 0.403, 0.9284, 0.4129, 0.9427, 0.4127, 0.96, 0.4023, 0.9739])
me_prop_checkpoint.materials.append(mat_checkpoint)
me_prop_checkpoint.use_remesh_fix_poles = True
me_prop_checkpoint.use_remesh_preserve_attributes = False
me_prop_checkpoint.update()
me_prop_checkpoint_001 = bpy.data.meshes.new('prop-checkpoint.001')
me_prop_checkpoint_001.from_pydata([(0.002105, 0.1153, -0.5622), (0.001692, 0.1123, 0.5617), (0.06566, 0.09148, -0.5595), (0.06565, 0.09145, 0.5594), (0.1076, 0.03853, -0.5565), (0.1076, 0.03853, 0.5563), (0.1088, -0.02995, -0.5726), (0.1088, -0.02995, 0.5712), (0.06811, -0.08594, -0.5708), (0.06811, -0.08594, 0.5675), (0.002294, -0.1073, -0.57), (0.002294, -0.1073, 0.5719), (-0.06352, -0.08594, -0.5693), (-0.06352, -0.08594, 0.5688), (-0.1042, -0.02995, -0.5681), (-0.1042, -0.02995, 0.5658), (-0.1042, 0.03925, -0.5666), (-0.1042, 0.03925, 0.5665), (-0.06352, 0.09524, -0.5643), (-0.06313, 0.09406, 0.5642), (0.0005788, 0.1042, -0.3373), (0.0, 0.1, -0.1125), (0.0, 0.1, 0.1115), (0.0003977, 0.1029, 0.337), (0.06023, 0.08313, 0.3355), (0.05878, 0.0809, 0.1106), (0.05878, 0.0809, -0.1119), (0.06041, 0.08341, -0.3356), (0.09807, 0.03271, 0.3339), (0.09511, 0.0309, 0.1113), (0.09511, 0.0309, -0.1114), (0.09807, 0.03271, -0.3339), (0.09892, -0.03064, 0.3426), (0.09511, -0.0309, 0.1142), (0.09511, -0.0309, -0.1143), (0.09892, -0.03064, -0.3425), (0.06139, -0.08231, 0.3433), (0.05878, -0.0809, 0.1139), (0.05878, -0.0809, -0.1142), (0.06139, -0.08231, -0.3428), (0.0006437, -0.1021, 0.3441), (-1.49e-08, -0.1, 0.1139), (-1.49e-08, -0.1, -0.1141), (0.0006437, -0.1021, -0.3422), (-0.06012, -0.08232, 0.3414), (-0.05878, -0.0809, 0.1137), (-0.05878, -0.0809, -0.1139), (-0.06012, -0.08232, -0.3417), (-0.09769, -0.03063, 0.3407), (-0.09511, -0.0309, 0.1135), (-0.09511, -0.0309, -0.1137), (-0.09769, -0.03063, -0.3404), (-0.09771, 0.03329, 0.3421), (-0.09511, 0.0309, 0.1137), (-0.09511, 0.0309, -0.1133), (-0.09771, 0.03329, -0.3391), (-0.05997, 0.08449, 0.3387), (-0.05878, 0.0809, 0.1127), (-0.05878, 0.0809, -0.1129), (-0.06015, 0.08505, -0.3386), (0.002017, 0.1252, -0.5258), (0.001582, 0.1218, 0.5256), (0.07129, 0.09914, -0.522), (0.07119, 0.099, 0.5219), (0.1168, 0.0413, -0.5182), (0.1168, 0.0413, 0.5181), (0.1189, -0.03328, -0.5534), (0.1189, -0.03328, 0.5531), (0.07429, -0.09455, -0.5495), (0.07429, -0.09455, 0.5525), (0.002257, -0.1179, -0.5458), (0.002257, -0.1179, 0.5455), (-0.06972, -0.09451, -0.5418), (-0.06972, -0.09451, 0.5419), (-0.1142, -0.03328, -0.5379), (-0.1142, -0.03328, 0.5376), (-0.1141, 0.04233, -0.5338), (-0.1141, 0.04233, 0.5338), (-0.06967, 0.1035, -0.5298), (-0.06919, 0.1021, 0.5296), (0.0003986, 0.1127, -0.3155), (0.0, 0.1096, -0.1052), (0.0, 0.1096, 0.105), (0.0002424, 0.1115, 0.3154), (0.0653, 0.09001, 0.3131), (0.06441, 0.08865, 0.1043), (0.06441, 0.08865, -0.1044), (0.06546, 0.09025, -0.3132), (0.1063, 0.03507, 0.3108), (0.1042, 0.03386, 0.1036), (0.1042, 0.03386, -0.1037), (0.1063, 0.03507, -0.3109), (0.1077, -0.03372, 0.3319), (0.1042, -0.03386, 0.1106), (0.1042, -0.03386, -0.1105), (0.1077, -0.03372, -0.332), (0.06672, -0.09003, 0.3297), (0.06441, -0.08865, 0.1099), (0.06441, -0.08865, -0.11), (0.06672, -0.09003, -0.3298), (0.0005156, -0.1115, 0.3275), (-1.49e-08, -0.1096, 0.1092), (-1.49e-08, -0.1096, -0.1092), (0.0005156, -0.1115, -0.3275), (-0.0656, -0.08996, 0.325), (-0.06441, -0.08865, 0.1084), (-0.06441, -0.08865, -0.1084), (-0.0656, -0.08996, -0.3252), (-0.1064, -0.03373, 0.3226), (-0.1042, -0.03386, 0.1075), (-0.1042, -0.03386, -0.1076), (-0.1064, -0.03373, -0.3227), (-0.1064, 0.03571, 0.3201), (-0.1042, 0.03386, 0.1067), (-0.1042, 0.03386, -0.1068), (-0.1064, 0.03571, -0.3203), (-0.06536, 0.09132, 0.3177), (-0.06441, 0.08865, 0.1058), (-0.06441, 0.08865, -0.106), (-0.06555, 0.09187, -0.3178), (0.001878, 0.1344, -0.4999), (0.001434, 0.1308, 0.4997), (0.07662, 0.1064, -0.5), (0.07649, 0.1062, 0.4997), (0.1258, 0.04402, -0.5), (0.1258, 0.04402, 0.4998), (0.1277, -0.03653, -0.5145), (0.1277, -0.03653, 0.5144), (0.07968, -0.1025, -0.511), (0.07968, -0.1025, 0.5109), (0.002086, -0.1277, -0.5079), (0.002086, -0.1277, 0.5078), (-0.07541, -0.1024, -0.5053), (-0.07541, -0.1024, 0.5051), (-0.1233, -0.03653, -0.503), (-0.1233, -0.03653, 0.503), (-0.1233, 0.04492, -0.5014), (-0.1233, 0.04492, 0.5012), (-0.07541, 0.1109, -0.5003), (-0.07487, 0.1094, 0.5002), (0.0002821, 0.1213, -0.3), (0.0, 0.1189, -0.1), (0.0, 0.1189, 0.1), (0.0001469, 0.1202, 0.2999), (0.0705, 0.09712, 0.2998), (0.06991, 0.09623, 0.09988), (0.06991, 0.09623, -0.1), (0.07064, 0.09733, -0.3), (0.1148, 0.0377, 0.2996), (0.11, 0.03458, 0.09994), (0.1103, 0.03479, -0.1), (0.1148, 0.0377, -0.3), (0.1156, -0.03672, 0.3087), (0.1131, -0.03676, 0.1029), (0.1131, -0.03676, -0.103), (0.1156, -0.03672, -0.3087), (0.07151, -0.09726, 0.3066), (0.06991, -0.09623, 0.1022), (0.06991, -0.09623, -0.1023), (0.07151, -0.09726, -0.3067), (0.0003345, -0.1203, 0.3048), (-1.49e-08, -0.1189, 0.1016), (-1.49e-08, -0.1189, -0.1016), (0.0003345, -0.1203, -0.3048), (-0.07079, -0.09721, 0.303), (-0.06991, -0.09623, 0.1009), (-0.06991, -0.09623, -0.1011), (-0.07079, -0.09721, -0.3032), (-0.1147, -0.03672, 0.3017), (-0.1131, -0.03676, 0.1005), (-0.1131, -0.03676, -0.1006), (-0.1147, -0.03672, -0.3018), (-0.1148, 0.03807, 0.3007), (-0.1131, 0.03676, 0.1002), (-0.1131, 0.03676, -0.1003), (-0.1148, 0.03807, -0.3008), (-0.07063, 0.09814, 0.3001), (-0.06991, 0.09623, 0.1001), (-0.06991, 0.09623, -0.1001), (-0.07082, 0.09864, -0.3002), (0.1528, -0.002693, -0.4999), (0.1594, -0.03654, 0.4997), (0.1279, -0.02325, 0.3009), (0.1224, -0.04004, 0.09992), (0.1205, -0.04042, -0.1), (0.133, -0.004988, -0.3009), (0.1804, -0.07483, -0.499), (0.1787, -0.09084, 0.4987), (0.1285, -0.0739, 0.3028), (0.09147, -0.08243, 0.09972), (0.09731, -0.07486, -0.09972), (0.1278, -0.07784, -0.314), (1.23e-10, 0.1337, -0.06186), (1.23e-10, 0.1337, 0.06186), (0.07861, 0.1082, -0.06186), (0.07861, 0.1082, 0.06186), (0.127, 0.04189, -0.06186), (0.127, 0.04189, 0.06186), (0.1375, -0.04419, -0.06186), (0.1375, -0.04419, 0.06186), (0.08292, -0.1152, -0.06186), (0.08292, -0.1152, 0.06186), (-0.0004657, -0.1337, -0.06186), (-0.0004657, -0.1337, 0.06186), (-0.07861, -0.1082, -0.06186), (-0.07861, -0.1082, 0.06186), (-0.1272, -0.04133, -0.06186), (-0.1272, -0.04133, 0.06186), (-0.1272, 0.04133, -0.06186), (-0.1272, 0.04133, 0.06186), (-0.07861, 0.1082, -0.06186), (-0.07861, 0.1082, 0.06186), (0.03761, -0.1073, 0.08183), (0.04575, -0.1323, 0.07215), (0.08335, -0.09239, 0.0662), (0.08608, -0.1192, 0.05837), (0.1116, -0.08321, 0.02529), (0.111, -0.1111, 0.02229), (0.1116, -0.08321, -0.02529), (0.111, -0.1111, -0.02229), (0.08335, -0.09239, -0.0662), (0.08608, -0.1192, -0.05837), (0.03761, -0.1073, -0.08183), (0.04575, -0.1323, -0.07215), (-0.008129, -0.1221, -0.0662), (0.005422, -0.1454, -0.05837), (-0.0364, -0.1313, -0.02529), (-0.0195, -0.1535, -0.02229), (-0.0364, -0.1313, 0.02529), (-0.0195, -0.1535, 0.02229), (-0.008129, -0.1221, 0.0662), (0.005422, -0.1454, 0.05837), (0.09678, 0.2, -0.3438), (0.1817, 0.2, 0.2954), (0.2378, 0.2, 0.2683), (0.2064, 0.21, -0.5995), (0.2299, 0.2, 0.3728), (0.2623, 0.2, 0.16), (0.2009, 0.21, 0.166), (0.1389, 0.2, 0.1721), (0.1993, 0.21, -0.4232), (0.2536, 0.1947, -0.397), (0.2091, 0.21, 0.275), (0.1044, 0.2, -0.1915), (0.2952, 0.2, -0.1929), (0.1998, 0.21, -0.1922), (0.1993, 0.21, -0.3438), (0.2552, 0.2, -0.4113), (0.1633, 0.2, -0.4615), (0.1249, 0.2, -0.4205), (0.1706, 0.2, 0.2815), (0.2052, 0.21, 0.2241), (0.2, 0.21, -0.1249), (0.1865, 0.2, -0.4963), (0.3018, 0.2, -0.3438), (0.1984, 0.21, -0.4958), (0.1984, 0.19, -0.4958), (0.2009, 0.19, 0.166), (0.1993, 0.19, -0.4232), (0.2091, 0.19, 0.275), (0.1998, 0.19, -0.1922), (0.1993, 0.19, -0.3438), (0.2989, 0.2, -0.3861), (0.2183, 0.2, -0.599), (0.2052, 0.19, 0.2241), (0.2848, 0.2, -0.04259), (0.2769, 0.2, -0.0119), (0.2, 0.19, -0.1249), (0.2064, 0.19, -0.5995), (0.1946, 0.2, -0.6001), (0.2102, 0.2, -0.4952), (0.2203, 0.19, -0.7033), (0.2175, 0.21, -0.6827), (0.2276, 0.2, -0.6693), (0.2103, 0.2, -0.7165), (0.2536, 0.2053, -0.397), (0.1728, 0.2053, -0.4479), (0.1728, 0.1947, -0.4479)], [], [(23, 1, 3, 24), (24, 3, 5, 28), (32, 7, 9, 36), (36, 9, 11, 40), (40, 11, 13, 44), (44, 13, 15, 48), (48, 15, 17, 52), (52, 17, 19, 56), (56, 19, 1, 23), (18, 59, 20, 0), (59, 58, 21, 20), (58, 57, 22, 21), (57, 56, 23, 22), (16, 55, 59, 18), (55, 54, 58, 59), (54, 53, 57, 58), (53, 52, 56, 57), (14, 51, 55, 16), (51, 50, 54, 55), (50, 49, 53, 54), (49, 48, 52, 53), (12, 47, 51, 14), (47, 46, 50, 51), (46, 45, 49, 50), (45, 44, 48, 49), (10, 43, 47, 12), (43, 42, 46, 47), (42, 41, 45, 46), (41, 40, 44, 45), (8, 39, 43, 10), (39, 38, 42, 43), (38, 37, 41, 42), (37, 36, 40, 41), (6, 35, 39, 8), (35, 34, 38, 39), (34, 33, 37, 38), (33, 32, 36, 37), (2, 27, 31, 4), (27, 26, 30, 31), (26, 25, 29, 30), (25, 24, 28, 29), (0, 20, 27, 2), (20, 21, 26, 27), (21, 22, 25, 26), (22, 23, 24, 25), (83, 61, 63, 84), (84, 63, 65, 88), (155, 126, 64, 91), (92, 67, 69, 96), (96, 69, 71, 100), (100, 71, 73, 104), (104, 73, 75, 108), (108, 75, 77, 112), (112, 77, 79, 116), (116, 79, 61, 83), (78, 119, 80, 60), (119, 118, 81, 80), (118, 117, 82, 81), (117, 116, 83, 82), (76, 115, 119, 78), (115, 114, 118, 119), (114, 113, 117, 118), (113, 112, 116, 117), (74, 111, 115, 76), (111, 110, 114, 115), (110, 109, 113, 114), (109, 108, 112, 113), (72, 107, 111, 74), (107, 106, 110, 111), (106, 105, 109, 110), (105, 104, 108, 109), (70, 103, 107, 72), (103, 102, 106, 107), (102, 101, 105, 106), (101, 100, 104, 105), (68, 99, 103, 70), (99, 98, 102, 103), (98, 97, 101, 102), (97, 96, 100, 101), (66, 95, 99, 68), (95, 94, 98, 99), (94, 93, 97, 98), (93, 92, 96, 97), (154, 155, 91, 90), (153, 154, 90, 89), (152, 153, 89, 88), (127, 152, 88, 65), (62, 87, 91, 64), (87, 86, 90, 91), (86, 85, 89, 90), (85, 84, 88, 89), (60, 80, 87, 62), (80, 81, 86, 87), (81, 82, 85, 86), (82, 83, 84, 85), (143, 121, 123, 144), (144, 123, 125, 148), (95, 66, 4, 31), (152, 127, 129, 156), (156, 129, 131, 160), (160, 131, 133, 164), (164, 133, 135, 168), (168, 135, 137, 172), (172, 137, 139, 176), (176, 139, 121, 143), (138, 179, 140, 120), (179, 178, 141, 140), (178, 177, 142, 141), (177, 176, 143, 142), (136, 175, 179, 138), (175, 174, 178, 179), (174, 173, 177, 178), (173, 172, 176, 177), (134, 171, 175, 136), (171, 170, 174, 175), (170, 169, 173, 174), (169, 168, 172, 173), (132, 167, 171, 134), (167, 166, 170, 171), (166, 165, 169, 170), (165, 164, 168, 169), (130, 163, 167, 132), (163, 162, 166, 167), (162, 161, 165, 166), (161, 160, 164, 165), (128, 159, 163, 130), (159, 158, 162, 163), (158, 157, 161, 162), (157, 156, 160, 161), (126, 155, 159, 128), (155, 154, 158, 159), (154, 153, 157, 158), (153, 152, 156, 157), (94, 95, 31, 30), (93, 94, 30, 29), (92, 93, 29, 28), (67, 92, 28, 5), (122, 147, 151, 124), (147, 146, 150, 151), (146, 145, 149, 150), (145, 144, 148, 149), (120, 140, 147, 122), (140, 141, 146, 147), (141, 142, 145, 146), (142, 143, 144, 145), (150, 149, 183, 184), (148, 125, 181, 182), (151, 150, 184, 185), (124, 151, 185, 180), (149, 148, 182, 183), (185, 184, 190, 191), (183, 182, 188, 189), (180, 185, 191, 186), (184, 183, 189, 190), (182, 181, 187, 188), (192, 193, 195, 194), (194, 195, 197, 196), (196, 197, 199, 198), (198, 199, 201, 200), (200, 201, 203, 202), (202, 203, 205, 204), (204, 205, 207, 206), (206, 207, 209, 208), (208, 209, 211, 210), (210, 211, 193, 192), (212, 213, 215, 214), (214, 215, 217, 216), (216, 217, 219, 218), (218, 219, 221, 220), (220, 221, 223, 222), (222, 223, 225, 224), (224, 225, 227, 226), (226, 227, 229, 228), (215, 213, 231, 229, 227, 225, 223, 221, 219, 217), (228, 229, 231, 230), (230, 231, 213, 212), (212, 214, 216, 218, 220, 222, 224, 226, 228, 230), (239, 250, 251, 238), (242, 233, 236), (232, 246, 240, 276), (241, 270, 247), (239, 238, 252), (245, 252, 265, 244), (236, 234, 242), (255, 240, 275), (251, 242, 234), (254, 246, 245, 244), (240, 246, 254, 275), (232, 243, 245, 246), (270, 263, 235, 255), (241, 247, 262), (233, 242, 251), (252, 238, 237, 266), (238, 251, 234, 237), (243, 239, 252, 245), (253, 269, 268, 256), (239, 257, 264, 250), (259, 236, 233), (232, 277, 258, 261), (239, 267, 257), (260, 244, 265, 267), (236, 259, 234), (241, 258, 256), (264, 234, 259), (254, 244, 260, 261), (258, 241, 254, 261), (232, 261, 260, 243), (263, 273, 272, 235), (233, 264, 259), (267, 266, 237, 257), (257, 237, 234, 264), (243, 260, 267, 239), (268, 271, 273, 263), (266, 267, 252), (256, 268, 263, 270), (252, 267, 265), (251, 264, 233), (255, 235, 269, 253), (250, 264, 251), (235, 272, 274, 269), (269, 274, 271, 268), (271, 274, 272, 273), (270, 275, 247), (262, 247, 275), (241, 262, 275), (254, 241, 275), (276, 249, 277), (276, 277, 232), (248, 277, 249), (249, 276, 248), (253, 256, 277), (253, 248, 276), (258, 277, 256), (240, 255, 276), (248, 253, 277), (255, 253, 276), (270, 241, 256), (270, 255, 275)])
me_prop_checkpoint_001.polygons.foreach_set('use_smooth', [True] * 238)
_k = set([(212, 214), (212, 230), (213, 215), (213, 231), (214, 216), (215, 217), (216, 218), (217, 219), (218, 220), (219, 221), (220, 222), (221, 223), (222, 224), (223, 225), (224, 226), (225, 227), (226, 228), (227, 229), (228, 230), (229, 231), (232, 243), (232, 276), (232, 277), (233, 236), (233, 251), (233, 264), (234, 236), (234, 237), (237, 266), (239, 243), (239, 250), (241, 254), (241, 262), (241, 275), (244, 254), (244, 265), (247, 262), (247, 270), (248, 249), (248, 253), (249, 276), (249, 277), (250, 251), (250, 264), (251, 264), (252, 265), (252, 266), (252, 267), (254, 275), (262, 275), (265, 267), (266, 267), (271, 273), (271, 274), (272, 273), (272, 274), (276, 277)])
me_prop_checkpoint_001.attributes.new('sharp_edge', 'BOOLEAN', 'EDGE').data.foreach_set('value', [ (min(e.vertices), max(e.vertices)) in _k for e in me_prop_checkpoint_001.edges])
_uv = me_prop_checkpoint_001.uv_layers.new(name='UVMap')
_uv.uv.foreach_set('vector', [0.8965, 0.2195, 0.9964, 0.2171, 0.9961, 0.2462, 0.8964, 0.2483, 0.8964, 0.2483, 0.9961, 0.2462, 0.9951, 0.2753, 0.8961, 0.2771, 0.8892, 0.02078, 0.9876, 0.008945, 0.9888, 0.03895, 0.8915, 0.04849, 0.8915, 0.04849, 0.9888, 0.03895, 0.993, 0.06865, 0.8936, 0.0765, 0.8936, 0.0765, 0.993, 0.06865, 0.9937, 0.09862, 0.8939, 0.1048, 0.8939, 0.1048, 0.9937, 0.09862, 0.9942, 0.1286, 0.895, 0.1333, 0.895, 0.1333, 0.9942, 0.1286, 0.9963, 0.1584, 0.8969, 0.162, 0.8969, 0.162, 0.9963, 0.1584, 0.9966, 0.188, 0.8965, 0.1908, 0.8965, 0.1908, 0.9966, 0.188, 0.9964, 0.2171, 0.8965, 0.2195, 0.4859, 0.189, 0.5862, 0.1913, 0.5861, 0.2203, 0.4859, 0.2186, 0.5862, 0.1913, 0.6895, 0.1929, 0.6895, 0.2213, 0.5861, 0.2203, 0.6895, 0.1929, 0.7932, 0.1927, 0.793, 0.2212, 0.6895, 0.2213, 0.7932, 0.1927, 0.8965, 0.1908, 0.8965, 0.2195, 0.793, 0.2212, 0.4862, 0.159, 0.587, 0.1624, 0.5862, 0.1913, 0.4859, 0.189, 0.587, 0.1624, 0.6897, 0.1646, 0.6895, 0.1929, 0.5862, 0.1913, 0.6897, 0.1646, 0.7933, 0.1644, 0.7932, 0.1927, 0.6895, 0.1929, 0.7933, 0.1644, 0.8969, 0.162, 0.8965, 0.1908, 0.7932, 0.1927, 0.4871, 0.129, 0.5877, 0.1336, 0.587, 0.1624, 0.4862, 0.159, 0.5877, 0.1336, 0.6899, 0.1365, 0.6897, 0.1646, 0.587, 0.1624, 0.6899, 0.1365, 0.7927, 0.1364, 0.7933, 0.1644, 0.6897, 0.1646, 0.7927, 0.1364, 0.895, 0.1333, 0.8969, 0.162, 0.7933, 0.1644, 0.4884, 0.09899, 0.5885, 0.105, 0.5877, 0.1336, 0.4871, 0.129, 0.5885, 0.105, 0.6903, 0.1087, 0.6899, 0.1365, 0.5877, 0.1336, 0.6903, 0.1087, 0.7923, 0.1086, 0.7927, 0.1364, 0.6899, 0.1365, 0.7923, 0.1086, 0.8939, 0.1048, 0.895, 0.1333, 0.7927, 0.1364, 0.49, 0.06899, 0.5898, 0.07672, 0.5885, 0.105, 0.4884, 0.09899, 0.5898, 0.07672, 0.6908, 0.08117, 0.6903, 0.1087, 0.5885, 0.105, 0.6908, 0.08117, 0.7918, 0.08109, 0.7923, 0.1086, 0.6903, 0.1087, 0.7918, 0.08109, 0.8936, 0.0765, 0.8939, 0.1048, 0.7923, 0.1086, 0.4919, 0.039, 0.5913, 0.04863, 0.5898, 0.07672, 0.49, 0.06899, 0.5913, 0.04863, 0.6913, 0.05393, 0.6908, 0.08117, 0.5898, 0.07672, 0.6913, 0.05393, 0.7912, 0.05388, 0.7918, 0.08109, 0.6908, 0.08117, 0.7912, 0.05388, 0.8915, 0.04849, 0.8936, 0.0765, 0.7918, 0.08109, 0.4939, 0.008945, 0.5934, 0.02084, 0.5913, 0.04863, 0.4919, 0.039, 0.5934, 0.02084, 0.692, 0.02712, 0.6913, 0.05393, 0.5913, 0.04863, 0.692, 0.02712, 0.7906, 0.027, 0.7912, 0.05388, 0.6913, 0.05393, 0.7906, 0.027, 0.8892, 0.02078, 0.8915, 0.04849, 0.7912, 0.05388, 0.4868, 0.2479, 0.5865, 0.2492, 0.587, 0.2781, 0.4879, 0.277, 0.5865, 0.2492, 0.6897, 0.2499, 0.6899, 0.2786, 0.587, 0.2781, 0.6897, 0.2499, 0.7929, 0.2497, 0.7934, 0.2784, 0.6899, 0.2786, 0.7929, 0.2497, 0.8964, 0.2483, 0.8961, 0.2771, 0.7934, 0.2784, 0.4859, 0.2186, 0.5861, 0.2203, 0.5865, 0.2492, 0.4868, 0.2479, 0.5861, 0.2203, 0.6895, 0.2213, 0.6897, 0.2499, 0.5865, 0.2492, 0.6895, 0.2213, 0.793, 0.2212, 0.7929, 0.2497, 0.6897, 0.2499, 0.793, 0.2212, 0.8965, 0.2195, 0.8964, 0.2483, 0.7929, 0.2497, 0.8884, 0.5295, 0.9812, 0.5307, 0.9792, 0.5617, 0.8872, 0.5608, 0.8872, 0.5608, 0.9792, 0.5617, 0.9771, 0.5927, 0.886, 0.592, 0.6014, 0.6267, 0.5111, 0.6285, 0.5085, 0.5955, 0.5998, 0.5938, 0.8956, 0.3078, 0.9939, 0.3065, 0.9934, 0.3388, 0.8945, 0.3397, 0.8945, 0.3397, 0.9934, 0.3388, 0.9901, 0.3711, 0.8935, 0.3714, 0.8935, 0.3714, 0.9901, 0.3711, 0.9884, 0.4034, 0.8924, 0.4032, 0.8924, 0.4032, 0.9884, 0.4034, 0.9865, 0.4357, 0.8914, 0.4349, 0.8914, 0.4349, 0.9865, 0.4357, 0.985, 0.4679, 0.8905, 0.4666, 0.8905, 0.4666, 0.985, 0.4679, 0.9832, 0.4996, 0.8895, 0.4981, 0.8895, 0.4981, 0.9832, 0.4996, 0.9812, 0.5307, 0.8884, 0.5295, 0.5013, 0.5016, 0.5952, 0.4994, 0.5965, 0.531, 0.5035, 0.5333, 0.5952, 0.4994, 0.6931, 0.4982, 0.6937, 0.5296, 0.5965, 0.531, 0.6931, 0.4982, 0.7916, 0.4977, 0.7913, 0.5292, 0.6937, 0.5296, 0.7916, 0.4977, 0.8895, 0.4981, 0.8884, 0.5295, 0.7913, 0.5292, 0.4994, 0.4696, 0.5939, 0.4677, 0.5952, 0.4994, 0.5013, 0.5016, 0.5939, 0.4677, 0.6926, 0.4667, 0.6931, 0.4982, 0.5952, 0.4994, 0.6926, 0.4667, 0.7919, 0.4663, 0.7916, 0.4977, 0.6931, 0.4982, 0.7919, 0.4663, 0.8905, 0.4666, 0.8895, 0.4981, 0.7916, 0.4977, 0.4975, 0.4374, 0.5928, 0.4359, 0.5939, 0.4677, 0.4994, 0.4696, 0.5928, 0.4359, 0.6921, 0.4352, 0.6926, 0.4667, 0.5939, 0.4677, 0.6921, 0.4352, 0.7922, 0.4348, 0.7919, 0.4663, 0.6926, 0.4667, 0.7922, 0.4348, 0.8914, 0.4349, 0.8905, 0.4666, 0.7919, 0.4663, 0.4957, 0.4051, 0.5916, 0.4042, 0.5928, 0.4359, 0.4975, 0.4374, 0.5916, 0.4042, 0.6916, 0.4037, 0.6921, 0.4352, 0.5928, 0.4359, 0.6916, 0.4037, 0.7925, 0.4033, 0.7922, 0.4348, 0.6921, 0.4352, 0.7925, 0.4033, 0.8924, 0.4032, 0.8914, 0.4349, 0.7922, 0.4348, 0.4936, 0.3729, 0.5904, 0.3725, 0.5916, 0.4042, 0.4957, 0.4051, 0.5904, 0.3725, 0.6911, 0.3721, 0.6916, 0.4037, 0.5916, 0.4042, 0.6911, 0.3721, 0.7928, 0.3718, 0.7925, 0.4033, 0.6916, 0.4037, 0.7928, 0.3718, 0.8935, 0.3714, 0.8924, 0.4032, 0.7925, 0.4033, 0.4915, 0.3405, 0.589, 0.3407, 0.5904, 0.3725, 0.4936, 0.3729, 0.589, 0.3407, 0.6906, 0.3406, 0.6911, 0.3721, 0.5904, 0.3725, 0.6906, 0.3406, 0.793, 0.3403, 0.7928, 0.3718, 0.6911, 0.3721, 0.793, 0.3403, 0.8945, 0.3397, 0.8935, 0.3714, 0.7928, 0.3718, 0.4893, 0.3082, 0.5878, 0.3088, 0.589, 0.3407, 0.4915, 0.3405, 0.5878, 0.3088, 0.6903, 0.3091, 0.6906, 0.3406, 0.589, 0.3407, 0.6903, 0.3091, 0.7932, 0.3087, 0.793, 0.3403, 0.6906, 0.3406, 0.7932, 0.3087, 0.8956, 0.3078, 0.8945, 0.3397, 0.793, 0.3403, 0.6957, 0.6252, 0.6014, 0.6267, 0.5998, 0.5938, 0.695, 0.5924, 0.7905, 0.6246, 0.6957, 0.6252, 0.695, 0.5924, 0.7908, 0.5918, 0.8848, 0.6249, 0.7905, 0.6246, 0.7908, 0.5918, 0.886, 0.592, 0.975, 0.6257, 0.8848, 0.6249, 0.886, 0.592, 0.9771, 0.5927, 0.506, 0.5645, 0.5981, 0.5625, 0.5998, 0.5938, 0.5085, 0.5955, 0.5981, 0.5625, 0.6943, 0.561, 0.695, 0.5924, 0.5998, 0.5938, 0.6943, 0.561, 0.791, 0.5605, 0.7908, 0.5918, 0.695, 0.5924, 0.791, 0.5605, 0.8872, 0.5608, 0.886, 0.592, 0.7908, 0.5918, 0.5035, 0.5333, 0.5965, 0.531, 0.5981, 0.5625, 0.506, 0.5645, 0.5965, 0.531, 0.6937, 0.5296, 0.6943, 0.561, 0.5981, 0.5625, 0.6937, 0.5296, 0.7913, 0.5292, 0.791, 0.5605, 0.6943, 0.561, 0.7913, 0.5292, 0.8884, 0.5295, 0.8872, 0.5608, 0.791, 0.5605, 0.8778, 0.8589, 0.9642, 0.862, 0.9631, 0.895, 0.8769, 0.8915, 0.8769, 0.8915, 0.9631, 0.895, 0.9614, 0.9282, 0.8758, 0.9239, 0.5878, 0.3088, 0.4893, 0.3082, 0.4879, 0.277, 0.587, 0.2781, 0.8848, 0.6249, 0.975, 0.6257, 0.9724, 0.6597, 0.8833, 0.6588, 0.8833, 0.6588, 0.9724, 0.6597, 0.9702, 0.6937, 0.882, 0.6925, 0.882, 0.6925, 0.9702, 0.6937, 0.9683, 0.7276, 0.8808, 0.7261, 0.8808, 0.7261, 0.9683, 0.7276, 0.9669, 0.7615, 0.8801, 0.7595, 0.8801, 0.7595, 0.9669, 0.7615, 0.966, 0.7953, 0.8793, 0.7929, 0.8793, 0.7929, 0.966, 0.7953, 0.9652, 0.8289, 0.8786, 0.8261, 0.8786, 0.8261, 0.9652, 0.8289, 0.9642, 0.862, 0.8778, 0.8589, 0.5233, 0.8322, 0.6101, 0.828, 0.6114, 0.8612, 0.5247, 0.866, 0.6101, 0.828, 0.6996, 0.8255, 0.7002, 0.8583, 0.6114, 0.8612, 0.6996, 0.8255, 0.7892, 0.8248, 0.7891, 0.8576, 0.7002, 0.8583, 0.7892, 0.8248, 0.8786, 0.8261, 0.8778, 0.8589, 0.7891, 0.8576, 0.5221, 0.7982, 0.6089, 0.7946, 0.6101, 0.828, 0.5233, 0.8322, 0.6089, 0.7946, 0.699, 0.7925, 0.6996, 0.8255, 0.6101, 0.828, 0.699, 0.7925, 0.7893, 0.7919, 0.7892, 0.8248, 0.6996, 0.8255, 0.7893, 0.7919, 0.8793, 0.7929, 0.8786, 0.8261, 0.7892, 0.8248, 0.5209, 0.7643, 0.6077, 0.7613, 0.6089, 0.7946, 0.5221, 0.7982, 0.6077, 0.7613, 0.6984, 0.7593, 0.699, 0.7925, 0.6089, 0.7946, 0.6984, 0.7593, 0.7895, 0.7587, 0.7893, 0.7919, 0.699, 0.7925, 0.7895, 0.7587, 0.8801, 0.7595, 0.8793, 0.7929, 0.7893, 0.7919, 0.519, 0.7305, 0.6065, 0.7278, 0.6077, 0.7613, 0.5209, 0.7643, 0.6065, 0.7278, 0.6978, 0.726, 0.6984, 0.7593, 0.6077, 0.7613, 0.6978, 0.726, 0.7896, 0.7254, 0.7895, 0.7587, 0.6984, 0.7593, 0.7896, 0.7254, 0.8808, 0.7261, 0.8801, 0.7595, 0.7895, 0.7587, 0.5167, 0.6965, 0.605, 0.6943, 0.6065, 0.7278, 0.519, 0.7305, 0.605, 0.6943, 0.6971, 0.6926, 0.6978, 0.726, 0.6065, 0.7278, 0.6971, 0.6926, 0.7899, 0.692, 0.7896, 0.7254, 0.6978, 0.726, 0.7899, 0.692, 0.882, 0.6925, 0.8808, 0.7261, 0.7896, 0.7254, 0.5141, 0.6625, 0.6033, 0.6606, 0.605, 0.6943, 0.5167, 0.6965, 0.6033, 0.6606, 0.6964, 0.659, 0.6971, 0.6926, 0.605, 0.6943, 0.6964, 0.659, 0.7902, 0.6584, 0.7899, 0.692, 0.6971, 0.6926, 0.7902, 0.6584, 0.8833, 0.6588, 0.882, 0.6925, 0.7899, 0.692, 0.5111, 0.6285, 0.6014, 0.6267, 0.6033, 0.6606, 0.5141, 0.6625, 0.6014, 0.6267, 0.6957, 0.6252, 0.6964, 0.659, 0.6033, 0.6606, 0.6957, 0.6252, 0.7905, 0.6246, 0.7902, 0.6584, 0.6964, 0.659, 0.7905, 0.6246, 0.8848, 0.6249, 0.8833, 0.6588, 0.7902, 0.6584, 0.6903, 0.3091, 0.5878, 0.3088, 0.587, 0.2781, 0.6899, 0.2786, 0.7932, 0.3087, 0.6903, 0.3091, 0.6899, 0.2786, 0.7934, 0.2784, 0.8956, 0.3078, 0.7932, 0.3087, 0.7934, 0.2784, 0.8961, 0.2771, 0.9939, 0.3065, 0.8956, 0.3078, 0.8961, 0.2771, 0.9951, 0.2753, 0.5268, 0.8993, 0.6128, 0.894, 0.6145, 0.9264, 0.5292, 0.9324, 0.6128, 0.894, 0.7009, 0.8909, 0.7016, 0.9231, 0.6145, 0.9264, 0.7009, 0.8909, 0.789, 0.89, 0.7888, 0.9223, 0.7016, 0.9231, 0.789, 0.89, 0.8769, 0.8915, 0.8758, 0.9239, 0.7888, 0.9223, 0.5247, 0.866, 0.6114, 0.8612, 0.6128, 0.894, 0.5268, 0.8993, 0.6114, 0.8612, 0.7002, 0.8583, 0.7009, 0.8909, 0.6128, 0.894, 0.7002, 0.8583, 0.7891, 0.8576, 0.789, 0.89, 0.7009, 0.8909, 0.7891, 0.8576, 0.8778, 0.8589, 0.8769, 0.8915, 0.789, 0.89, 0.7016, 0.9231, 0.7888, 0.9223, 0.7885, 0.9551, 0.7026, 0.9558, 0.8758, 0.9239, 0.9614, 0.9282, 0.9596, 0.9646, 0.8751, 0.9507, 0.6145, 0.9264, 0.7016, 0.9231, 0.7026, 0.9558, 0.6153, 0.9464, 0.5292, 0.9324, 0.6145, 0.9264, 0.6153, 0.9464, 0.5306, 0.955, 0.7888, 0.9223, 0.8758, 0.9239, 0.8751, 0.9507, 0.7885, 0.9551, 0.6153, 0.9464, 0.7026, 0.9558, 0.7034, 0.9733, 0.6123, 0.9779, 0.7885, 0.9551, 0.8751, 0.9507, 0.8746, 0.9722, 0.7875, 0.9774, 0.5306, 0.955, 0.6153, 0.9464, 0.6123, 0.9779, 0.5321, 0.9874, 0.7026, 0.9558, 0.7885, 0.9551, 0.7875, 0.9774, 0.7034, 0.9733, 0.8751, 0.9507, 0.9596, 0.9646, 0.9584, 0.9889, 0.8746, 0.9722, 0.494, 0.8078, 0.4387, 0.8078, 0.4387, 0.7735, 0.494, 0.7735, 0.494, 0.7735, 0.4387, 0.7735, 0.4387, 0.7392, 0.494, 0.7392, 0.494, 0.7392, 0.4387, 0.7392, 0.4387, 0.7031, 0.494, 0.7031, 0.494, 0.7031, 0.4387, 0.7031, 0.4387, 0.6662, 0.494, 0.6662, 0.494, 0.6662, 0.4387, 0.6662, 0.4387, 0.6306, 0.494, 0.6306, 0.494, 0.9793, 0.4387, 0.9793, 0.4387, 0.945, 0.494, 0.945, 0.494, 0.945, 0.4387, 0.945, 0.4387, 0.9107, 0.494, 0.9107, 0.494, 0.9107, 0.4387, 0.9107, 0.4387, 0.8764, 0.494, 0.8764, 0.494, 0.8764, 0.4387, 0.8764, 0.4387, 0.8421, 0.494, 0.8421, 0.494, 0.8421, 0.4387, 0.8421, 0.4387, 0.8078, 0.494, 0.8078, 0.2874, 0.9242, 0.2997, 0.9215, 0.3059, 0.9405, 0.2945, 0.9457, 0.2945, 0.9457, 0.3059, 0.9405, 0.3161, 0.9576, 0.306, 0.9651, 0.306, 0.9651, 0.3161, 0.9576, 0.3296, 0.9722, 0.3214, 0.9817, 0.3214, 0.9817, 0.3296, 0.9722, 0.346, 0.9836, 0.3399, 0.9946, 0.3399, 0.8089, 0.346, 0.8199, 0.3296, 0.8313, 0.3214, 0.8218, 0.3214, 0.8218, 0.3296, 0.8313, 0.3161, 0.8459, 0.306, 0.8384, 0.306, 0.8384, 0.3161, 0.8459, 0.3059, 0.863, 0.2945, 0.8578, 0.2945, 0.8578, 0.3059, 0.863, 0.2997, 0.8819, 0.2874, 0.8793, 0.3863, 0.9834, 0.3674, 0.9772, 0.3557, 0.9611, 0.3557, 0.9412, 0.3674, 0.9251, 0.3863, 0.9189, 0.4053, 0.9251, 0.417, 0.9412, 0.417, 0.9611, 0.4053, 0.9772, 0.2874, 0.8793, 0.2997, 0.8819, 0.2975, 0.9017, 0.285, 0.9017, 0.285, 0.9017, 0.2975, 0.9017, 0.2997, 0.9215, 0.2874, 0.9242, 0.3888, 0.9037, 0.3673, 0.8967, 0.354, 0.8784, 0.354, 0.8558, 0.3673, 0.8375, 0.3888, 0.8306, 0.4103, 0.8375, 0.4236, 0.8558, 0.4236, 0.8784, 0.4103, 0.8967, 0.1248, 0.6195, 0.1068, 0.6996, 0.08283, 0.6578, 0.0826, 0.6188, 0.08254, 0.6936, 0.1052, 0.6999, 0.08322, 0.7601, 0.1507, 0.2781, 0.08164, 0.2776, 0.08198, 0.2244, 0.1002, 0.2079, 0.3287, 0.2629, 0.3032, 0.1945, 0.3312, 0.2528, 0.1248, 0.6195, 0.0826, 0.6188, 0.08008, 0.4241, 0.08027, 0.3791, 0.08008, 0.4241, 0.0275, 0.497, 0.01616, 0.3785, 0.08322, 0.7601, 0.06208, 0.6967, 0.08254, 0.6936, 0.08317, 0.1744, 0.08198, 0.2244, 0.04547, 0.2419, 0.08283, 0.6578, 0.08254, 0.6936, 0.06208, 0.6967, 0.0128, 0.2772, 0.08164, 0.2776, 0.08027, 0.3791, 0.01616, 0.3785, 0.08198, 0.2244, 0.08164, 0.2776, 0.0128, 0.2772, 0.04547, 0.2419, 0.1507, 0.2781, 0.1445, 0.3797, 0.08027, 0.3791, 0.08164, 0.2776, 0.07245, 0.1741, 0.07152, 0.102, 0.08215, 0.1022, 0.08317, 0.1744, 0.3287, 0.2629, 0.3312, 0.2528, 0.3589, 0.2729, 0.1052, 0.6999, 0.08254, 0.6936, 0.08283, 0.6578, 0.08008, 0.4241, 0.0826, 0.6188, 0.0408, 0.6181, 0.02811, 0.4996, 0.0826, 0.6188, 0.08283, 0.6578, 0.06208, 0.6967, 0.0408, 0.6181, 0.1445, 0.3797, 0.1248, 0.6195, 0.08008, 0.4241, 0.08027, 0.3791, 0.2818, 0.1939, 0.2834, 0.1222, 0.2939, 0.1225, 0.2925, 0.1946, 0.2454, 0.6391, 0.2877, 0.6389, 0.2873, 0.6798, 0.264, 0.717, 0.2867, 0.7116, 0.285, 0.7778, 0.2662, 0.7173, 0.2227, 0.2968, 0.2747, 0.2277, 0.2926, 0.2446, 0.2917, 0.2978, 0.2454, 0.6391, 0.2899, 0.4443, 0.2877, 0.6389, 0.2905, 0.3993, 0.3546, 0.3998, 0.3423, 0.5196, 0.2899, 0.4443, 0.285, 0.7778, 0.2867, 0.7116, 0.3094, 0.7148, 0.3287, 0.2629, 0.2926, 0.2446, 0.2925, 0.1946, 0.2873, 0.6798, 0.3094, 0.7148, 0.2867, 0.7116, 0.3606, 0.2989, 0.3546, 0.3998, 0.2905, 0.3993, 0.2917, 0.2978, 0.2926, 0.2446, 0.3287, 0.2629, 0.3606, 0.2989, 0.2917, 0.2978, 0.2227, 0.2968, 0.2917, 0.2978, 0.2905, 0.3993, 0.2263, 0.3988, 0.07152, 0.102, 0.07141, 0.05268, 0.08231, 0.04511, 0.08215, 0.1022, 0.2662, 0.7173, 0.2873, 0.6798, 0.2867, 0.7116, 0.2899, 0.4443, 0.3407, 0.5206, 0.3295, 0.6388, 0.2877, 0.6389, 0.2877, 0.6389, 0.3295, 0.6388, 0.3094, 0.7148, 0.2873, 0.6798, 0.2263, 0.3988, 0.2905, 0.3993, 0.2899, 0.4443, 0.2454, 0.6391, 0.2939, 0.1225, 0.2948, 0.05142, 0.3068, 0.07291, 0.3045, 0.1228, 0.1441, 0.6945, 0.14, 0.6028, 0.1534, 0.6031, 0.2925, 0.1946, 0.2939, 0.1225, 0.3045, 0.1228, 0.3032, 0.1945, 0.1534, 0.6031, 0.14, 0.6028, 0.1489, 0.5236, 0.1616, 0.6033, 0.175, 0.6033, 0.1686, 0.6536, 0.08317, 0.1744, 0.08215, 0.1022, 0.09265, 0.1025, 0.09394, 0.1739, 0.1681, 0.5593, 0.175, 0.6033, 0.1616, 0.6033, 0.08215, 0.1022, 0.08231, 0.04511, 0.09391, 0.02347, 0.09265, 0.1025, 0.2834, 0.1222, 0.2839, 0.04406, 0.2948, 0.05142, 0.2939, 0.1225, 0.3246, 0.0374, 0.3149, 0.05025, 0.3067, 0.0216, 0.3163, 0.008659, 0.07245, 0.1741, 0.04547, 0.2419, 0.04322, 0.2317, 0.01502, 0.2512, 0.04322, 0.2317, 0.04547, 0.2419, 0.2022, 0.6046, 0.2063, 0.5734, 0.2094, 0.6047, 0.2051, 0.6527, 0.2022, 0.6046, 0.2094, 0.6047, 0.1838, 0.604, 0.1881, 0.567, 0.191, 0.6041, 0.1838, 0.604, 0.191, 0.6041, 0.1859, 0.6904, 0.2672, 0.2185, 0.2747, 0.2277, 0.2428, 0.2481, 0.1317, 0.229, 0.1002, 0.2079, 0.1079, 0.1989, 0.2818, 0.1939, 0.2925, 0.1946, 0.2747, 0.2277, 0.09394, 0.1739, 0.1079, 0.1989, 0.1002, 0.2079, 0.2926, 0.2446, 0.2747, 0.2277, 0.2925, 0.1946, 0.08198, 0.2244, 0.08317, 0.1744, 0.1002, 0.2079, 0.2672, 0.2185, 0.2818, 0.1939, 0.2747, 0.2277, 0.08317, 0.1744, 0.09394, 0.1739, 0.1002, 0.2079, 0.3032, 0.1945, 0.3287, 0.2629, 0.2925, 0.1946, 0.07245, 0.1741, 0.08317, 0.1744, 0.04547, 0.2419])
me_prop_checkpoint_001.materials.append(mat_checkpoint)
me_prop_checkpoint_001.use_remesh_fix_poles = True
me_prop_checkpoint_001.use_remesh_preserve_attributes = False
me_prop_checkpoint_001.update()

# ---- objects
ob_prop_checkpoint = bpy.data.objects.new('prop-checkpoint', me_prop_checkpoint)
ob_prop_checkpoint_001 = bpy.data.objects.new('prop-checkpoint.001', me_prop_checkpoint_001)

# ---- transforms, parenting, visibility, modifiers, constraints
ob_prop_checkpoint.location = (0.0, 0.0, 0.0)
_m = ob_prop_checkpoint.modifiers.new('EdgeSplit', 'EDGE_SPLIT')
_m.use_edge_angle = False
ob_prop_checkpoint_001.location = (-1.0, -1.0, 0.0)
_m = ob_prop_checkpoint_001.modifiers.new('EdgeSplit', 'EDGE_SPLIT')
_m.use_edge_angle = False

# ---- collection membership
col_collection.objects.link(ob_prop_checkpoint)
col_collection.objects.link(ob_prop_checkpoint_001)

# ---- scene / render settings (as saved in the file)
scene.frame_start = 0; scene.frame_end = 250; scene.frame_set(1)
scene.render.engine = 'CYCLES'
scene.render.fps = 30
scene.cycles.use_denoising = False
scene.cycles.samples = 128
scene.cycles.sampling_pattern = 'TABULATED_SOBOL'
scene.cycles.use_adaptive_sampling = False
scene.cycles.use_light_tree = False
scene.view_settings.view_transform = 'Filmic'
bpy.context.view_layer.update()

# ---- added for rendering (the .blend has no active camera and no usable light): camera, sun
cam_auto = bpy.data.cameras.new('AutoCamera')
cam_auto.lens = 50.0
cam_auto.sensor_width = 36.0
cam_auto.clip_end = 1000.0
ob_auto_camera = bpy.data.objects.new('AutoCamera', cam_auto)
scene.collection.objects.link(ob_auto_camera)
ob_auto_camera.location = (1.87039, -3.1385, 1.77891)
ob_auto_camera.rotation_euler = (1.09748, -7.21219e-08, 0.694738)
scene.camera = ob_auto_camera
light_auto_sun = bpy.data.lights.new('AutoSun', 'SUN')
light_auto_sun.energy = 3.0
light_auto_sun.angle = 0.0523599
ob_auto_sun = bpy.data.objects.new('AutoSun', light_auto_sun)
scene.collection.objects.link(ob_auto_sun)
ob_auto_sun.rotation_euler = (0.872665, 0.174533, 0.523599)
bpy.context.view_layer.update()
